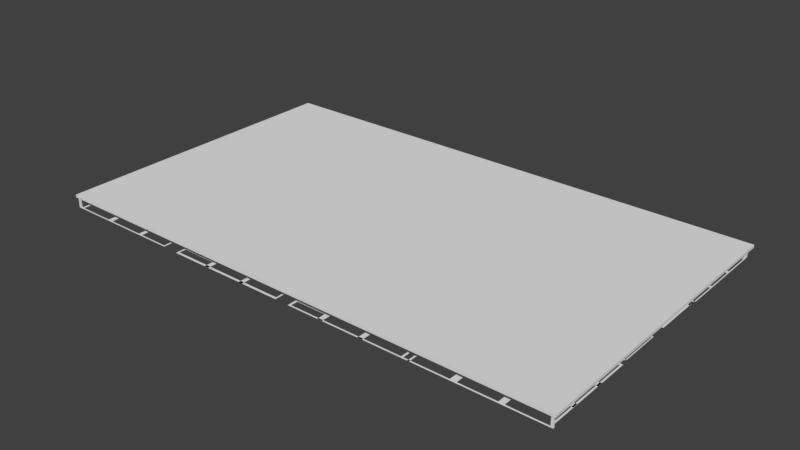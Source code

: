 # Source: StructureCeiling.blend  (saved by Blender 2.82.7; exported with 4.5.12 LTS)
import bpy
from mathutils import Matrix  # noqa: F401  (used for matrix-valued properties, if any)

bpy.ops.wm.read_factory_settings(use_empty=True)
scene = bpy.context.scene
scene.name = 'Scene'

# ---- collections
col_collection_1 = bpy.data.collections.new('Collection 1'); scene.collection.children.link(col_collection_1)

# ---- world
world_world = bpy.data.worlds.new('World'); scene.world = world_world
world_world.color = (0.05088, 0.05088, 0.05088)
world_world.use_sun_shadow = False
world_world.sun_shadow_jitter_overblur = 0.0
world_world.cycles.sampling_method = 'MANUAL'

# ---- meshes
me_plane_008 = bpy.data.meshes.new('Plane.008')
me_plane_008.from_pydata([(0.9613, 0.961, -2.159), (-0.9543, 0.961, -2.159), (0.9613, 0.9943, -2.159), (-0.9543, 0.9943, -2.159), (0.00349, 0.961, -2.159), (0.00349, 0.9943, -2.159), (0.4909, 0.9943, -2.159), (0.4909, 0.961, -2.159), (0.4995, 0.9943, -2.159), (0.4995, 0.961, -2.159), (0.8133, 0.9943, -2.159), (0.8133, 0.961, -2.159), (0.8029, 0.961, -2.159), (0.8029, 0.9943, -2.159), (0.6571, 0.961, -2.159), (0.6571, 0.9943, -2.159), (0.6423, 0.961, -2.159), (0.6423, 0.9943, -2.159), (0.4697, 0.961, -2.159), (0.4697, 0.9943, -2.159), (0.4618, 0.961, -2.159), (0.4618, 0.9943, -2.159), (0.3235, 0.961, -2.159), (0.3235, 0.9943, -2.159), (0.3087, 0.961, -2.159), (0.3087, 0.9943, -2.159), (0.1675, 0.961, -2.159), (0.1675, 0.9943, -2.159), (0.1536, 0.961, -2.159), (0.1536, 0.9943, -2.159), (0.01436, 0.961, -2.159), (0.01436, 0.9943, -2.159), (-0.01132, 0.961, -2.159), (-0.01132, 0.9943, -2.159), (-0.01823, 0.961, -2.159), (-0.01823, 0.9943, -2.159), (-0.157, 0.961, -2.159), (-0.157, 0.9943, -2.159), (-0.1728, 0.961, -2.159), (-0.1728, 0.9943, -2.159), (-0.3124, 0.961, -2.159), (-0.3124, 0.9943, -2.159), (-0.3287, 0.961, -2.159), (-0.3287, 0.9943, -2.159), (-0.4743, 0.961, -2.159), (-0.4743, 0.9943, -2.159), (-0.4678, 0.9943, -2.159), (-0.4678, 0.961, -2.159), (-0.4949, 0.961, -2.159), (-0.4949, 0.9943, -2.159), (-0.5021, 0.961, -2.159), (-0.5021, 0.9943, -2.159), (-0.6408, 0.961, -2.159), (-0.6408, 0.9943, -2.159), (-0.658, 0.961, -2.159), (-0.658, 0.9943, -2.159), (-0.7973, 0.961, -2.159), (-0.7973, 0.9943, -2.159), (-0.8135, 0.961, -2.159), (-0.8135, 0.9943, -2.159), (-0.7973, 0.961, -2.159), (-0.8135, 0.961, -2.159), (-0.7973, 0.961, -2.159), (-0.8135, 0.961, -2.159), (-0.7973, 0.7841, -2.159), (-0.8135, 0.7841, -2.159), (-0.7973, 0.7604, -2.159), (-0.8135, 0.7604, -2.159), (-0.7973, 0.5819, -2.159), (-0.8135, 0.5819, -2.159), (-0.7973, 0.5599, -2.159), (-0.8135, 0.5599, -2.159), (-0.7973, 0.3821, -2.159), (-0.8135, 0.3821, -2.159), (-0.7973, 0.3737, -2.159), (-0.8135, 0.3737, -2.159), (-0.6582, 0.7841, -2.159), (-0.6582, 0.7604, -2.159), (-0.6408, 0.7841, -2.159), (-0.658, 0.7841, -2.159), (-0.6408, 0.7604, -2.159), (-0.658, 0.7604, -2.159), (-0.7973, 0.5819, -2.159), (-0.7973, 0.5599, -2.159), (-0.6582, 0.5819, -2.159), (-0.6582, 0.5599, -2.159), (-0.6408, 0.5819, -2.159), (-0.658, 0.5819, -2.159), (-0.6408, 0.5599, -2.159), (-0.658, 0.5599, -2.159), (-0.6586, 0.3821, -2.159), (-0.6586, 0.3737, -2.159), (-0.6408, 0.3821, -2.159), (-0.658, 0.3821, -2.159), (-0.6408, 0.3737, -2.159), (-0.658, 0.3737, -2.159), (-0.9584, 0.961, -2.159), (-0.9584, 0.9943, -2.159), (-0.9543, 0.7846, -2.159), (-0.9584, 0.7846, -2.159), (-0.9541, 0.7833, -2.159), (-0.9541, 0.7596, -2.159), (-0.9543, 0.7595, -2.159), (-0.9584, 0.7595, -2.159), (-0.9543, 0.5823, -2.159), (-0.9584, 0.5823, -2.159), (-0.9541, 0.5811, -2.159), (-0.9541, 0.5591, -2.159), (-0.9543, 0.5596, -2.159), (-0.9584, 0.5596, -2.159), (-0.9579, 0.3821, -2.159), (-0.9579, 0.3737, -2.159), (-0.9538, 0.3743, -2.159), (-0.958, 0.3743, -2.159), (-0.5021, 0.7833, -2.159), (-0.5021, 0.7596, -2.159), (-0.4949, 0.783, -2.159), (-0.5021, 0.783, -2.159), (-0.4949, 0.7595, -2.159), (-0.5021, 0.7595, -2.159), (-0.5021, 0.5819, -2.159), (-0.5021, 0.5599, -2.159), (-0.4949, 0.5818, -2.159), (-0.5021, 0.5818, -2.159), (-0.4949, 0.5593, -2.159), (-0.5021, 0.5593, -2.159), (-0.5691, 0.3821, -2.159), (-0.5691, 0.3737, -2.159), (-0.5654, 0.3821, -2.159), (-0.5654, 0.3737, -2.159), (-0.5021, 0.3829, -2.159), (-0.5021, 0.3745, -2.159), (-0.4949, 0.3831, -2.159), (-0.5021, 0.3831, -2.159), (-0.4949, 0.3745, -2.159), (-0.5021, 0.3745, -2.159), (-0.5691, 0.3737, -2.159), (-0.5654, 0.3737, -2.159), (-0.4949, 0.2643, -2.159), (-0.5021, 0.2643, -2.159), (-0.4949, 0.2612, -2.159), (-0.5021, 0.2612, -2.159), (-0.5692, 0.2646, -2.159), (-0.5655, 0.2646, -2.159), (-0.5653, 0.2643, -2.159), (-0.5653, 0.2612, -2.159), (-0.5693, 0.2643, -2.159), (-0.5693, 0.2612, -2.159), (-0.4743, 0.961, -2.159), (-0.4678, 0.961, -2.159), (-0.4735, 0.2648, -2.159), (-0.467, 0.2648, -2.159), (-0.3119, 0.2654, -2.159), (-0.3282, 0.2654, -2.159), (-0.157, 0.265, -2.159), (-0.1728, 0.265, -2.159), (-0.01132, 0.4457, -2.159), (-0.01823, 0.4457, -2.159), (-0.4741, 0.7777, -2.159), (-0.4676, 0.7777, -2.159), (-0.4675, 0.7522, -2.159), (-0.474, 0.7522, -2.159), (-0.4673, 0.57, -2.159), (-0.4738, 0.57, -2.159), (-0.4673, 0.5444, -2.159), (-0.4738, 0.5444, -2.159), (-0.4671, 0.3676, -2.159), (-0.4736, 0.3676, -2.159), (-0.4671, 0.3536, -2.159), (-0.4736, 0.3536, -2.159), (-0.0119, 0.7777, -2.159), (-0.01187, 0.7522, -2.159), (-0.01165, 0.57, -2.159), (-0.01162, 0.5444, -2.159), (-0.01823, 0.4608, -2.159), (-0.01132, 0.4608, -2.159), (-0.1728, 0.4457, -2.159), (-0.1728, 0.4608, -2.159), (-0.467, 0.2737, -2.159), (-0.4735, 0.2737, -2.159), (-0.01142, 0.3664, -2.159), (-0.0114, 0.3525, -2.159), (-0.01816, 0.3525, -2.159), (-0.01818, 0.3664, -2.159), (-0.0113, 0.2659, -2.159), (-0.01131, 0.2749, -2.159), (-0.0114, 0.2656, -2.159), (-0.01816, 0.2656, -2.159), (-0.0379, 0.4608, -2.159), (-0.0379, 0.4457, -2.159), (-0.04335, 0.4457, -2.159), (-0.04335, 0.4608, -2.159), (-0.0379, 0.3519, -2.159), (-0.04335, 0.3519, -2.159), (0.00349, 0.2634, -2.159), (0.01436, 0.2634, -2.159), (0.3235, 0.221, -2.159), (0.3087, 0.221, -2.159), (0.4697, 0.4422, -2.159), (0.4618, 0.4422, -2.159), (0.4618, 0.4596, -2.159), (0.4697, 0.4596, -2.159), (0.3086, 0.4422, -2.159), (0.3086, 0.4596, -2.159), (0.4577, 0.4596, -2.159), (0.4577, 0.4422, -2.159), (0.4523, 0.4422, -2.159), (0.4523, 0.4596, -2.159), (0.4577, 0.3542, -2.159), (0.4523, 0.3542, -2.159), (0.4523, 0.3669, -2.159), (0.4577, 0.3669, -2.159), (0.1675, 0.3542, -2.159), (0.1675, 0.3669, -2.159), (0.4699, 0.3542, -2.159), (0.4699, 0.3669, -2.159), (0.4618, 0.3542, -2.159), (0.4618, 0.3669, -2.159), (0.4706, 0.2638, -2.159), (0.4625, 0.2638, -2.159), (0.4624, 0.2727, -2.159), (0.4705, 0.2727, -2.159), (0.003429, 0.2627, -2.159), (0.003363, 0.2715, -2.159), (0.00349, 0.5461, -2.159), (0.01436, 0.5461, -2.159), (0.00349, 0.5682, -2.159), (0.01436, 0.5682, -2.159), (0.00349, 0.753, -2.159), (0.01436, 0.753, -2.159), (0.00349, 0.7763, -2.159), (0.01436, 0.7763, -2.159), (0.003405, 0.3553, -2.159), (0.003405, 0.3681, -2.159), (0.4687, 0.5461, -2.159), (0.4687, 0.5682, -2.159), (0.47, 0.752, -2.159), (0.47, 0.7754, -2.159), (0.4693, 0.5461, -2.159), (0.4693, 0.5682, -2.159), (0.4909, 0.4428, -2.159), (0.4995, 0.4428, -2.159), (0.4909, 0.4611, -2.159), (0.4995, 0.4611, -2.159), (0.4909, 0.5503, -2.159), (0.4995, 0.5503, -2.159), (0.4909, 0.5687, -2.159), (0.4995, 0.5687, -2.159), (0.4909, 0.7552, -2.159), (0.4995, 0.7552, -2.159), (0.4909, 0.7765, -2.159), (0.4995, 0.7765, -2.159), (0.6563, 0.262, -2.159), (0.6415, 0.262, -2.159), (0.6415, 0.2717, -2.159), (0.6563, 0.2717, -2.159), (0.4908, 0.262, -2.159), (0.4908, 0.2717, -2.159), (0.4997, 0.2717, -2.159), (0.4997, 0.262, -2.159), (0.4908, 0.369, -2.159), (0.4997, 0.369, -2.159), (0.4997, 0.3523, -2.159), (0.4908, 0.3523, -2.159), (0.6569, 0.369, -2.159), (0.6569, 0.3523, -2.159), (0.6566, 0.4428, -2.159), (0.6566, 0.4611, -2.159), (0.8125, 0.3676, -2.159), (0.8021, 0.3676, -2.159), (0.8021, 0.3871, -2.159), (0.8125, 0.3871, -2.159), (0.6563, 0.3676, -2.159), (0.6563, 0.3871, -2.159), (0.662, 0.262, -2.159), (0.662, 0.2717, -2.159), (0.7803, 0.3579, -2.159), (0.7803, 0.3676, -2.159), (0.792, 0.3674, -2.159), (0.9631, 0.3676, -2.159), (0.9631, 0.3871, -2.159), (0.9564, 0.3676, -2.159), (0.9564, 0.3871, -2.159), (0.9631, 0.9941, -2.159), (0.9564, 0.9941, -2.159), (0.9631, 0.7552, -2.159), (0.9631, 0.7765, -2.159), (0.4995, 0.5503, -2.159), (0.4995, 0.5687, -2.159), (0.963, 0.5503, -2.159), (0.963, 0.5687, -2.159), (0.5236, 0.4428, -2.159), (0.5236, 0.4611, -2.159), (0.5281, 0.4611, -2.159), (0.5281, 0.4428, -2.159), (0.5236, 0.3521, -2.159), (0.5281, 0.3521, -2.159), (0.7014, 0.3037, -2.159), (0.7409, 0.3357, -2.159), (0.7735, 0.3617, -2.159), (0.6649, 0.274, -2.159), (0.3662, 0.2208, -2.159), (0.3661, 0.2391, -2.159), (0.7894, 0.3327, -2.159), (0.6807, 0.2458, -2.159), (0.3662, -0.2106, -2.159), (0.6718, 0.2389, -2.159), (0.806, 0.3339, -2.159), (0.8013, 0.3422, -2.159), (0.6608, 0.221, -2.159), (0.6608, 0.2299, -2.159), (0.6608, 0.221, -2.159), (0.6608, 0.2299, -2.159), (0.806, 0.3423, -2.159), (0.9626, 0.3339, -2.159), (0.9626, 0.3423, -2.159), (0.9626, 0.3339, -2.159), (0.9626, 0.3423, -2.159), (0.9588, 0.3423, -2.159), (0.9588, 0.3339, -2.159), (0.9642, -0.3137, -2.159), (0.9605, -0.3137, -2.159), (0.9642, -0.3079, -2.159), (0.9604, -0.3079, -2.159), (0.6608, 0.221, -2.159), (0.6608, 0.2299, -2.159), (0.9628, 0.239, -2.159), (0.9629, 0.2207, -2.159), (0.8341, 0.2207, -2.159), (0.8218, 0.2208, -2.159), (0.8071, -0.3143, -2.159), (0.8071, -0.3085, -2.159), (0.6698, -0.2097, -2.159), (0.6698, -0.2039, -2.159), (0.8223, -0.1933, -2.159), (0.8345, -0.1934, -2.159), (0.9642, -0.2039, -2.159), (0.9642, -0.1923, -2.159), (0.9642, -0.2039, -2.159), (0.9642, -0.1923, -2.159), (0.9634, 0.02435, -2.159), (0.9596, 0.02435, -2.159), (0.9597, 0.003705, -2.159), (0.9634, 0.003705, -2.159), (0.8223, 0.02515, -2.159), (0.8223, 0.004509, -2.159), (0.8345, 0.004437, -2.159), (0.8345, 0.02508, -2.159), (0.8223, -0.2094, -2.159), (0.8345, -0.2095, -2.159), (0.8218, 0.2391, -2.159), (0.834, 0.239, -2.159), (0.9639, -0.1934, -2.159), (0.9639, -0.2095, -2.159), (0.67, -0.1933, -2.159), (0.67, -0.2094, -2.159), (0.8218, 0.2208, -2.159), (0.8218, 0.2391, -2.159), (0.6615, 0.2208, -2.159), (0.6615, 0.2391, -2.159), (0.3662, -0.1943, -2.159), (0.3662, -0.2104, -2.159), (0.5296, 0.2391, -2.159), (0.5296, 0.2208, -2.159), (0.5177, 0.2391, -2.159), (0.5178, 0.2208, -2.159), (0.5296, -0.2097, -2.159), (0.5178, -0.2097, -2.159), (0.378, 0.2391, -2.159), (0.3781, 0.2208, -2.159), (0.3662, -0.2106, -2.159), (0.3781, -0.2106, -2.159), (0.3662, 0.001203, -2.159), (0.3781, 0.001203, -2.159), (0.3662, 0.02549, -2.159), (0.3781, 0.02549, -2.159), (0.5294, 0.001203, -2.159), (0.5294, 0.02549, -2.159), (0.3662, 0.001203, -2.159), (0.3662, -0.2104, -2.159), (0.3662, -0.1943, -2.159), (-0.5644, -0.2119, -2.159), (-0.5644, -0.1959, -2.159), (-0.5635, 0.2161, -2.159), (-0.5635, 0.2344, -2.159), (0.06171, 0.2376, -2.159), (0.06175, 0.2192, -2.159), (0.04909, 0.2192, -2.159), (0.04905, 0.2375, -2.159), (0.06265, -0.2109, -2.159), (0.05, -0.211, -2.159), (0.04955, -0.0005326, -2.159), (0.06221, -0.0004692, -2.159), (0.0495, 0.02464, -2.159), (0.06216, 0.0247, -2.159), (-0.08956, 0.2185, -2.159), (-0.0896, 0.2368, -2.159), (-0.105, 0.2184, -2.159), (-0.105, 0.2367, -2.159), (-0.4058, 0.2169, -2.159), (-0.4059, 0.2352, -2.159), (-0.4212, 0.2168, -2.159), (-0.4213, 0.2351, -2.159), (-0.5562, 0.2161, -2.159), (-0.5563, 0.2345, -2.159), (-0.08956, -0.2117, -2.159), (-0.105, -0.2118, -2.159), (-0.1052, -0.0005326, -2.159), (-0.1053, 0.02464, -2.159), (-0.4049, -0.2117, -2.159), (-0.4203, -0.2118, -2.159), (-0.4208, -0.001871, -2.159), (-0.4054, -0.001794, -2.159), (-0.4208, 0.02419, -2.159), (-0.4054, 0.02427, -2.159), (-0.5635, -0.211, -2.159), (-0.5562, -0.2109, -2.159), (-0.5638, -0.001871, -2.159), (-0.5639, 0.02419, -2.159), (-0.5635, -0.212, -2.159), (-0.5562, -0.212, -2.159), (-0.5644, -0.2119, -2.159), (-0.5644, -0.1959, -2.159), (-0.5635, -0.2119, -2.159), (-0.5635, -0.1959, -2.159), (-0.5635, -0.1256, -2.159), (-0.5635, -0.04014, -2.159), (-0.5635, 0.04528, -2.159), (-0.5635, 0.1307, -2.159), (-0.6567, -0.1256, -2.159), (-0.6567, -0.04014, -2.159), (-0.6567, 0.04528, -2.159), (-0.6567, 0.1307, -2.159), (-0.5946, -0.1256, -2.159), (0.3071, -0.901, -2.159), (-0.6567, -0.1815, -2.159), (-0.5946, -0.1815, -2.159), (-0.6567, -0.1985, -2.159), (-0.5946, -0.1985, -2.159), (-0.6257, -0.1985, -2.159), (-0.5862, -0.1815, -2.159), (-0.5862, -0.1985, -2.159), (-0.5946, -0.3163, -2.159), (-0.5862, -0.3163, -2.159), (-0.5946, -0.3163, -2.159), (-0.5862, -0.3163, -2.159), (-0.5946, -0.3081, -2.159), (-0.5862, -0.3081, -2.159), (-0.6761, -0.1815, -2.159), (-0.6761, -0.1985, -2.159), (-0.9545, -0.3163, -2.159), (-0.9545, -0.3081, -2.159), (-0.6654, -0.3081, -2.159), (-0.6654, -0.3163, -2.159), (-0.6759, -0.3163, -2.159), (-0.6759, -0.3081, -2.159), (-0.6654, -0.1985, -2.159), (-0.6759, -0.1985, -2.159), (-0.6707, -0.3081, -2.159), (-0.6707, -0.3163, -2.159), (-0.6707, -0.1985, -2.159), (-0.6754, -0.005256, -2.159), (-0.6701, -0.005256, -2.159), (-0.8194, -0.3163, -2.159), (-0.8194, -0.3081, -2.159), (-0.8067, -0.3081, -2.159), (-0.8067, -0.3163, -2.159), (-0.8199, -0.0466, -2.159), (-0.8073, -0.0466, -2.159), (-0.8073, -0.05376, -2.159), (-0.8199, -0.05376, -2.159), (-0.9546, -0.0466, -2.159), (-0.9546, -0.05376, -2.159), (-0.9509, -0.0466, -2.159), (-0.9509, -0.05376, -2.159), (-0.9546, -0.3162, -2.159), (-0.9509, -0.3162, -2.159), (-0.6702, -0.01362, -2.159), (-0.6754, -0.01362, -2.159), (-0.8195, -0.003458, -2.159), (-0.8195, -0.01182, -2.159), (-0.8199, -0.003458, -2.159), (-0.8073, -0.003458, -2.159), (0.3071, -0.8921, -2.159), (-0.5946, 0.1307, -2.159), (-0.6567, 0.2071, -2.159), (0.6972, -0.2306, -2.159), (-0.5946, 0.2071, -2.159), (-0.6567, 0.2226, -2.159), (-0.6257, 0.2226, -2.159), (-0.5946, 0.2226, -2.159), (-0.6756, 0.2071, -2.159), (-0.6756, 0.2226, -2.159), (-0.5848, 0.2071, -2.159), (-0.5848, 0.2226, -2.159), (-0.5946, 0.3429, -2.159), (-0.5848, 0.3429, -2.159), (-0.5848, 0.3301, -2.159), (-0.5946, 0.3301, -2.159), (-0.9544, 0.3442, -2.159), (-0.9544, 0.3314, -2.159), (-0.6642, 0.3432, -2.159), (-0.6642, 0.3304, -2.159), (-0.6755, 0.3304, -2.159), (-0.6755, 0.3432, -2.159), (-0.6642, 0.2074, -2.159), (-0.6755, 0.2075, -2.159), (-0.6693, 0.3432, -2.159), (-0.6693, 0.3304, -2.159), (-0.6693, 0.2075, -2.159), (-0.6763, 0.03535, -2.159), (-0.6701, 0.03533, -2.159), (-0.6762, 0.04709, -2.159), (-0.67, 0.04707, -2.159), (-0.8044, 0.3309, -2.159), (-0.8044, 0.3437, -2.159), (-0.8203, 0.3309, -2.159), (-0.8203, 0.3438, -2.159), (-0.8044, 0.03582, -2.159), (-0.8203, 0.03587, -2.159), (-0.8204, 0.03665, -2.159), (-0.8203, 0.04838, -2.159), (-0.8203, 0.05546, -2.159), (-0.8044, 0.0554, -2.159), (-0.8203, 0.06715, -2.159), (-0.8044, 0.0671, -2.159), (-0.9538, 0.05416, -2.159), (-0.9538, 0.06586, -2.159), (-0.947, 0.06593, -2.159), (-0.947, 0.05423, -2.159), (-0.9538, 0.3441, -2.159), (-0.947, 0.3442, -2.159), (0.7797, -0.2934, -2.159), (0.3071, -0.901, -2.159), (0.3071, -0.9109, -2.159), (0.6884, -0.2576, -2.159), (0.7709, -0.3203, -2.159), (0.6569, -0.2466, -2.159), (0.6602, -0.236, -2.159), (0.7849, -0.3441, -2.159), (0.7677, -0.3311, -2.159), (0.6614, -0.236, -2.159), (0.7882, -0.3335, -2.159), (0.6581, -0.236, -2.159), (0.6581, -0.2466, -2.159), (0.7709, -0.3203, -2.159), (0.7677, -0.3311, -2.159), (0.7885, -0.3333, -2.159), (0.7853, -0.3441, -2.159), (0.7885, -0.3441, -2.159), (0.9638, -0.3451, -2.159), (0.7853, -0.3584, -2.159), (0.9638, -0.3595, -2.159), (0.493, -0.3441, -2.159), (0.4981, -0.2365, -2.159), (0.6581, -0.236, -2.159), (0.6581, -0.2468, -2.159), (0.493, -0.3333, -2.159), (0.4929, -0.2365, -2.159), (0.493, -0.2468, -2.159), (0.493, -0.236, -2.159), (0.7978, -0.3438, -2.159), (0.8013, 0.3423, -2.159), (0.8013, 0.3339, -2.159), (0.7892, 0.3329, -2.159), (0.7733, 0.3619, -2.159), (0.4929, -0.8898, -2.159), (0.4981, -0.8898, -2.159), (0.6415, -0.3341, -2.159), (0.6578, -0.3341, -2.159), (0.9562, -0.3451, -2.159), (0.9562, -0.3595, -2.159), (0.8182, -0.3438, -2.159), (0.8182, -0.3582, -2.159), (0.7978, -0.3438, -2.159), (0.7978, -0.3582, -2.159), (0.8193, -0.9639, -2.159), (0.7989, -0.9639, -2.159), (0.7986, -0.7748, -2.159), (0.8189, -0.7748, -2.159), (0.7985, -0.7442, -2.159), (0.8189, -0.7442, -2.159), (0.7982, -0.5679, -2.159), (0.8186, -0.5679, -2.159), (0.7981, -0.539, -2.159), (0.8185, -0.539, -2.159), (0.4923, -0.7748, -2.159), (0.4922, -0.7442, -2.159), (0.4919, -0.5718, -2.159), (0.4919, -0.5429, -2.159), (0.8193, -0.9542, -2.159), (0.7989, -0.9542, -2.159), (0.7989, -0.9639, -2.159), (0.7989, -0.9542, -2.159), (0.5217, -0.9639, -2.159), (0.5217, -0.9542, -2.159), (0.5286, -0.9542, -2.159), (0.5286, -0.9639, -2.159), (0.5217, -0.8798, -2.159), (0.5286, -0.8798, -2.159), (0.5286, -0.899, -2.159), (0.5217, -0.899, -2.159), (0.4927, -0.8798, -2.159), (0.4927, -0.899, -2.159), (0.4929, -0.8985, -2.159), (0.4981, -0.8985, -2.159), (0.6575, -0.8809, -2.159), (0.6575, -0.9, -2.159), (0.9653, -0.9639, -2.159), (0.9653, -0.9542, -2.159), (0.9562, -0.9639, -2.159), (0.9562, -0.9542, -2.159), (0.9653, -0.3447, -2.159), (0.9562, -0.3447, -2.159), (0.9653, -0.7748, -2.159), (0.9652, -0.7442, -2.159), (0.9657, -0.5679, -2.159), (0.9656, -0.539, -2.159), (0.3235, 0.2387, -2.159), (0.3087, 0.2387, -2.159), (0.1536, 0.22, -2.159), (0.1675, 0.22, -2.159), (0.5181, -0.2099, -2.159), (0.5181, -0.1938, -2.159), (0.4421, -0.2101, -2.159), (0.4421, -0.1941, -2.159), (-0.4869, -0.2118, -2.159), (-0.4093, -0.2117, -2.159), (-0.3318, -0.2115, -2.159), (-0.2542, -0.2114, -2.159), (-0.1767, -0.2113, -2.159), (-0.09911, -0.2112, -2.159), (-0.02156, -0.211, -2.159), (0.05599, -0.2109, -2.159), (0.1335, -0.2108, -2.159), (0.2111, -0.2106, -2.159), (0.2886, -0.2105, -2.159), (0.2111, -0.2387, -2.159), (0.2886, -0.2386, -2.159), (0.2111, -0.2505, -2.159), (0.2886, -0.2504, -2.159), (0.4684, -0.2386, -2.159), (0.4684, -0.2504, -2.159), (0.4628, -0.2386, -2.159), (0.4628, -0.2504, -2.159), (0.3074, -0.2386, -2.159), (0.3074, -0.2504, -2.159), (0.3243, -0.2504, -2.159), (0.3243, -0.2386, -2.159), (0.008664, -0.2398, -2.159), (0.008664, -0.2516, -2.159), (0.1683, -0.2508, -2.159), (0.1683, -0.2389, -2.159), (0.1526, -0.239, -2.159), (0.1526, -0.2509, -2.159), (0.01498, -0.2397, -2.159), (0.01498, -0.2516, -2.159), (0.008664, -0.9673, -2.159), (0.01498, -0.9672, -2.159), (0.01498, -0.9517, -2.159), (0.008664, -0.9517, -2.159), (0.4601, -0.9685, -2.159), (0.4601, -0.953, -2.159), (0.4533, -0.9529, -2.159), (0.4533, -0.9685, -2.159), (0.4601, -0.8921, -2.159), (0.4533, -0.8921, -2.159), (0.4533, -0.901, -2.159), (0.4601, -0.901, -2.159), (0.4533, -0.9109, -2.159), (0.4601, -0.9109, -2.159), (0.4684, -0.8921, -2.159), (0.4684, -0.901, -2.159), (0.4601, -0.2386, -2.159), (0.4684, -0.2386, -2.159), (0.4533, -0.8921, -2.159), (0.4533, -0.901, -2.159), (0.4533, -0.9109, -2.159), (0.4601, -0.7772, -2.159), (0.4684, -0.7772, -2.159), (0.4684, -0.7514, -2.159), (0.4601, -0.7514, -2.159), (0.4684, -0.5672, -2.159), (0.4601, -0.5672, -2.159), (0.4684, -0.5387, -2.159), (0.4601, -0.5387, -2.159), (0.4684, -0.3563, -2.159), (0.4601, -0.3563, -2.159), (0.4684, -0.3307, -2.159), (0.4601, -0.3307, -2.159), (0.008188, -0.7785, -2.159), (0.008188, -0.7527, -2.159), (0.008943, -0.5723, -2.159), (0.008943, -0.5439, -2.159), (0.008943, -0.355, -2.159), (0.008943, -0.3294, -2.159), (0.3067, -0.9687, -2.159), (0.3236, -0.9687, -2.159), (0.1683, -0.9678, -2.159), (0.1526, -0.9678, -2.159), (-0.2542, -0.249, -2.159), (-0.1767, -0.2488, -2.159), (-0.2542, -0.2671, -2.159), (-0.1767, -0.2669, -2.159), (-0.1805, -0.2669, -2.159), (-0.1805, -0.2113, -2.159), (-0.1805, -0.2488, -2.159), (-0.4783, -0.249, -2.159), (-0.4783, -0.2671, -2.159), (-0.4707, -0.2671, -2.159), (-0.4707, -0.249, -2.159), (-0.3352, -0.2671, -2.159), (-0.3352, -0.249, -2.159), (-0.3176, -0.2671, -2.159), (-0.3176, -0.249, -2.159), (-0.01824, -0.2488, -2.159), (-0.01824, -0.2669, -2.159), (-0.1623, -0.2488, -2.159), (-0.1623, -0.2669, -2.159), (-0.0265, -0.2669, -2.159), (-0.0265, -0.2488, -2.159), (-0.4783, -0.2671, -2.159), (-0.4707, -0.2671, -2.159), (-0.4798, -0.9659, -2.159), (-0.4722, -0.9659, -2.159), (-0.4797, -0.9557, -2.159), (-0.4722, -0.9557, -2.159), (-0.4797, -0.9557, -2.159), (-0.4722, -0.9557, -2.159), (-0.04296, -0.9685, -2.159), (-0.04294, -0.9582, -2.159), (-0.05204, -0.9685, -2.159), (-0.05202, -0.9582, -2.159), (-0.04218, -0.8948, -2.159), (-0.05126, -0.8948, -2.159), (-0.04239, -0.9127, -2.159), (-0.05148, -0.9126, -2.159), (-0.0514, -0.9058, -2.159), (-0.04231, -0.9059, -2.159), (-0.0188, -0.8948, -2.159), (-0.01893, -0.9059, -2.159), (-0.02697, -0.9059, -2.159), (-0.02684, -0.8948, -2.159), (-0.0188, -0.249, -2.159), (-0.02684, -0.249, -2.159), (-0.0188, -0.7838, -2.159), (-0.02684, -0.7838, -2.159), (-0.02684, -0.7553, -2.159), (-0.0188, -0.7553, -2.159), (-0.02684, -0.5771, -2.159), (-0.0188, -0.5771, -2.159), (-0.02684, -0.5461, -2.159), (-0.0188, -0.5461, -2.159), (-0.02684, -0.3691, -2.159), (-0.0188, -0.3691, -2.159), (-0.02684, -0.341, -2.159), (-0.0188, -0.341, -2.159), (-0.1767, -0.2669, -2.159), (-0.1623, -0.2669, -2.159), (-0.1767, -0.9671, -2.159), (-0.1805, -0.9671, -2.159), (-0.1767, -0.9671, -2.159), (-0.1623, -0.9671, -2.159), (-0.3352, -0.9672, -2.159), (-0.3176, -0.9672, -2.159), (-0.4779, -0.3679, -2.159), (-0.4779, -0.3397, -2.159), (-0.4787, -0.5771, -2.159), (-0.4787, -0.5461, -2.159), (-0.4802, -0.785, -2.159), (-0.4802, -0.7566, -2.159), (-0.1803, -0.8948, -2.159), (-0.1805, -0.9126, -2.159), (-0.1804, -0.9058, -2.159), (-0.4798, -0.9659, -2.159), (-0.4797, -0.9557, -2.159), (-0.9577, -0.9644, -2.159), (-0.9577, -0.9541, -2.159), (-0.9514, -0.9541, -2.159), (-0.9514, -0.9644, -2.159), (-0.9586, -0.35, -2.159), (-0.9523, -0.35, -2.159), (-0.9523, -0.3651, -2.159), (-0.9586, -0.3651, -2.159), (-0.5619, -0.3489, -2.159), (-0.5619, -0.364, -2.159), (-0.5714, -0.364, -2.159), (-0.5714, -0.3489, -2.159), (-0.5619, -0.2357, -2.159), (-0.5714, -0.2357, -2.159), (-0.5619, -0.2485, -2.159), (-0.5714, -0.2485, -2.159), (-0.4978, -0.2346, -2.159), (-0.4978, -0.2474, -2.159), (-0.5046, -0.2475, -2.159), (-0.5046, -0.2347, -2.159), (-0.4978, -0.9657, -2.159), (-0.5046, -0.9658, -2.159), (-0.4972, -0.3478, -2.159), (-0.4972, -0.3629, -2.159), (-0.5046, -0.5414, -2.159), (-0.4978, -0.5413, -2.159), (-0.5046, -0.3945, -2.159), (-0.4978, -0.3943, -2.159), (-0.4978, -0.5756, -2.159), (-0.5046, -0.5757, -2.159), (-0.4978, -0.7488, -2.159), (-0.5046, -0.7489, -2.159), (-0.4978, -0.7818, -2.159), (-0.5046, -0.7819, -2.159), (-0.9581, -0.5414, -2.159), (-0.9581, -0.5757, -2.159), (-0.9572, -0.7474, -2.159), (-0.9572, -0.7804, -2.159), (-0.6394, -0.9551, -2.159), (-0.6394, -0.9654, -2.159), (-0.6621, -0.9653, -2.159), (-0.6621, -0.9551, -2.159), (-0.7959, -0.9649, -2.159), (-0.7959, -0.9546, -2.159), (-0.8162, -0.9648, -2.159), (-0.8162, -0.9546, -2.159), (-0.6376, -0.3479, -2.159), (-0.6603, -0.3478, -2.159), (-0.7959, -0.3505, -2.159), (-0.8162, -0.3504, -2.159), (0.2499, -0.2505, -2.159), (0.2111, -0.2505, -2.159), (0.2499, -0.2505, -2.159), (0.4684, -0.2386, -2.159), (0.4684, -0.2504, -2.159), (0.1683, -0.2508, -2.159), (0.1683, -0.2389, -2.159), (0.3073, -0.2508, -2.159), (0.3073, -0.2389, -2.159), (0.4597, -0.2504, -2.159), (0.4597, -0.2386, -2.159), (0.06252, -0.2104, -2.159), (0.06252, -0.1943, -2.159), (0.3662, -0.2104, -2.159), (0.06252, -0.2104, -2.159), (0.3662, -0.2104, -2.159), (0.06252, -0.2104, -2.159), (0.3662, -0.2104, -2.159), (0.06252, -0.2104, -2.159), (0.3073, -0.2389, -2.159), (0.06252, -0.2104, -2.159), (0.1683, -0.2389, -2.159), (-0.08965, -0.211, -2.159), (0.2886, -0.2105, -2.159), (0.2886, -0.2386, -2.159), (0.2113, -0.2105, -2.159), (0.2113, -0.2386, -2.159), (-0.08965, -0.195, -2.159), (-0.3175, -0.2488, -2.159), (-0.3175, -0.2669, -2.159), (-0.08965, -0.211, -2.159), (-0.08965, -0.195, -2.159), (-0.4048, -0.2118, -2.159), (-0.4048, -0.1958, -2.159), (-0.2541, -0.2113, -2.159), (-0.2541, -0.2488, -2.159), (-0.5636, -0.2118, -2.159), (-0.5636, -0.1958, -2.159), (-0.5635, 0.2161, -2.159), (-0.5562, 0.2161, -2.159), (-0.5635, -0.1958, -2.159), (-0.5562, -0.1957, -2.159), (-0.6569, -0.1256, -2.159), (-0.6569, -0.04014, -2.159), (-0.6569, 0.04528, -2.159), (-0.6569, 0.1307, -2.159), (-0.5635, -0.1256, -2.159), (-0.6569, -0.1256, -2.159), (-0.5946, 0.2077, -2.159), (-0.5848, 0.2077, -2.159), (-0.656, 0.2226, -2.159), (-0.656, 0.2077, -2.159), (-0.664, 0.2226, -2.159), (-0.664, 0.2077, -2.159), (-0.5953, 0.1321, -2.159), (-0.6567, 0.1321, -2.159), (-0.5946, -0.1819, -2.159), (-0.5862, -0.1819, -2.159), (-0.6567, -0.1985, -2.159), (-0.6567, -0.1819, -2.159), (-0.6567, -0.1985, -2.159), (-0.6567, -0.1819, -2.159), (-0.6654, -0.1985, -2.159), (-0.6654, -0.1819, -2.159), (-0.6702, -0.1985, -2.159), (-0.6702, -0.1819, -2.159), (-0.6654, -0.3081, -2.159), (-0.6707, -0.3081, -2.159), (-0.6758, -0.3081, -2.159), (-0.6758, -0.3163, -2.159), (-0.5946, -0.1259, -2.159), (-0.6567, -0.1259, -2.159), (-0.6751, 0.3432, -2.159), (-0.6751, 0.3304, -2.159), (-0.5046, -0.5414, -2.159), (-0.4978, -0.5413, -2.159), (-0.5046, -0.2482, -2.159), (-0.4978, -0.2481, -2.159), (-0.1767, -0.9671, -2.159), (-0.1805, -0.9671, -2.159), (-0.1767, -0.9671, -2.159), (-0.1623, -0.9671, -2.159), (-0.1767, -0.2675, -2.159), (-0.1805, -0.2675, -2.159), (-0.1767, -0.2675, -2.159), (-0.1623, -0.2675, -2.159), (-0.1624, -0.9059, -2.159), (-0.1623, -0.8948, -2.159), (-0.04239, -0.906, -2.159), (-0.05148, -0.9059, -2.159), (-0.1623, -0.9126, -2.159), (-0.1622, -0.9058, -2.159), (0.3238, -0.8921, -2.159), (0.3238, -0.901, -2.159), (0.3238, -0.901, -2.159), (0.3238, -0.9109, -2.159), (0.4929, -0.8985, -2.159), (0.4981, -0.8985, -2.159), (0.4929, -0.3431, -2.159), (0.4981, -0.3432, -2.159), (0.7978, -0.3582, -2.159), (0.4931, -0.3438, -2.159), (0.4931, -0.3582, -2.159), (0.8071, -0.3143, -2.159), (0.8071, -0.3085, -2.159), (0.67, -0.2101, -2.159), (0.67, -0.2043, -2.159), (0.6973, -0.2308, -2.159), (0.6885, -0.2578, -2.159), (0.6614, -0.236, -2.159), (0.6581, -0.2466, -2.159), (0.6601, -0.236, -2.159), (0.6601, -0.2468, -2.159), (0.6578, -0.9542, -2.159), (0.6578, -0.9639, -2.159), (0.6415, -0.9639, -2.159), (0.6415, -0.9542, -2.159), (0.6831, 0.2392, -2.159), (0.672, 0.2391, -2.159), (0.672, 0.2308, -2.159), (0.7769, 0.355, -2.159), (0.7884, 0.3741, -2.159), (0.7918, 0.3673, -2.159), (0.6687, 0.2673, -2.159), (0.6582, 0.2688, -2.159), (0.6621, 0.2622, -2.159), (0.3235, 0.961, -2.159), (0.3087, 0.961, -2.159), (-0.9543, 0.961, 0.00325), (-0.9543, 0.9943, 0.00325), (-0.9584, 0.961, 0.00325), (-0.9584, 0.9943, 0.00325), (-0.9658, -0.9644, -2.159), (-0.9658, -0.9541, -2.159), (-0.9577, -0.9644, 0.001785), (-0.9577, -0.9541, 0.001785), (-0.9658, -0.9644, 0.001785), (-0.9658, -0.9541, 0.001785), (0.974, -0.9639, -2.159), (0.974, -0.9542, -2.159), (0.9653, -0.9542, -0.01742), (0.9653, -0.9639, -0.01742), (0.974, -0.9542, -0.01742), (0.974, -0.9639, -0.01742), (0.9632, 0.961, -2.159), (0.9632, 0.9943, -2.159), (0.9613, 0.9943, -2.159), (0.9613, 0.961, -2.159), (0.9632, 0.9943, -2.159), (0.9632, 0.961, -2.159), (0.9613, 0.9943, -2.159), (0.9613, 0.961, -2.159), (0.9632, 0.9943, -2.159), (0.9632, 0.961, -2.159), (0.9613, 0.9943, 0.08001), (0.9613, 0.961, 0.08001), (0.9632, 0.9943, 0.08001), (0.9632, 0.961, 0.08001), (0.1675, 0.22, -2.159), (0.1675, 0.22, -2.159), (0.1675, 0.2381, -2.159)], [(276, 274), (298, 277), (276, 278), (275, 297), (297, 298), (303, 299), (299, 298), (297, 300), (304, 306), (308, 303), (312, 310), (309, 311), (325, 312), (311, 324), (532, 330), (331, 333), (339, 337), (336, 338), (636, 379), (380, 382), (428, 383), (403, 416), (420, 419), (419, 415), (416, 420), (421, 381), (382, 422), (424, 423), (415, 425), (429, 430), (430, 431), (431, 432), (484, 428), (425, 433), (486, 535), (435, 429), (440, 441), (433, 436), (438, 439), (439, 437), (436, 440), (448, 435), (437, 449), (458, 452), (459, 454), (456, 452), (455, 457), (453, 459), (457, 460), (483, 434), (629, 700), (666, 483), (487, 484), (432, 485), (488, 489), (489, 490), (534, 677), (704, 703), (533, 534), (491, 492), (492, 488), (485, 491), (494, 493), (493, 487), (507, 501), (504, 507), (332, 486), (541, 543), (545, 536), (540, 546), (551, 552), (548, 550), (605, 567), (566, 604), (618, 619), (381, 626), (626, 627), (627, 628), (628, 629), (705, 630), (630, 631), (631, 632), (632, 633), (633, 634), (634, 635), (702, 704), (635, 637), (826, 640), (645, 638), (644, 642), (641, 643), (647, 644), (640, 646), (643, 648), (651, 639), (637, 652), (665, 666), (706, 701), (668, 672), (706, 704), (713, 702), (700, 714), (717, 701), (703, 718), (734, 733), (737, 734), (738, 735), (741, 738), (733, 742), (758, 718), (703, 757), (762, 758), (704, 760), (773, 771), (772, 773), (736, 772), (771, 734), (802, 794), (803, 801), (800, 802), (793, 803), (844, 846), (563, 943), (621, 984), (984, 985), (985, 986)], [(58, 1, 3, 59), (30, 4, 5, 31), (9, 7, 6, 8), (16, 9, 8, 17), (0, 11, 10, 2), (11, 12, 13, 10), (12, 14, 15, 13), (14, 16, 17, 15), (7, 18, 19, 6), (18, 20, 21, 19), (20, 22, 23, 21), (22, 24, 25, 23), (24, 26, 27, 25), (26, 28, 29, 27), (28, 30, 31, 29), (4, 32, 33, 5), (32, 34, 35, 33), (34, 36, 37, 35), (36, 38, 39, 37), (38, 40, 41, 39), (40, 42, 43, 41), (47, 44, 45, 46), (42, 47, 46, 43), (44, 48, 49, 45), (48, 50, 51, 49), (50, 52, 53, 51), (52, 54, 55, 53), (54, 56, 57, 55), (56, 58, 59, 57), (58, 56, 60, 61), (61, 60, 62, 63), (63, 62, 64, 65), (65, 64, 66, 67), (67, 66, 68, 69), (69, 68, 70, 71), (71, 70, 72, 73), (73, 72, 74, 75), (66, 64, 76, 77), (54, 52, 78, 79), (79, 78, 80, 81), (70, 68, 82, 83), (83, 82, 84, 85), (81, 80, 86, 87), (87, 86, 88, 89), (74, 72, 90, 91), (89, 88, 92, 93), (93, 92, 94, 95), (96, 956, 954, 1), (96, 1, 98, 99), (65, 67, 101, 100), (99, 98, 102, 103), (103, 102, 104, 105), (69, 71, 107, 106), (105, 104, 108, 109), (73, 75, 111, 110), (109, 108, 112, 113), (80, 78, 114, 115), (50, 48, 116, 117), (117, 116, 118, 119), (88, 86, 120, 121), (119, 118, 122, 123), (123, 122, 124, 125), (94, 92, 126, 127), (127, 126, 128, 129), (129, 128, 130, 131), (125, 124, 132, 133), (133, 132, 134, 135), (127, 129, 137, 136), (135, 134, 138, 139), (139, 138, 140, 141), (136, 137, 143, 142), (139, 141, 145, 144), (144, 145, 147, 146), (44, 47, 149, 148), (179, 178, 151, 150), (42, 40, 152, 153), (38, 36, 154, 155), (174, 175, 156, 157), (148, 149, 159, 158), (158, 159, 160, 161), (161, 160, 162, 163), (163, 162, 164, 165), (165, 164, 166, 167), (167, 166, 168, 169), (160, 159, 170, 171), (164, 162, 172, 173), (34, 32, 175, 174), (191, 190, 176, 177), (169, 168, 178, 179), (182, 183, 180, 181), (168, 166, 183, 182), (151, 178, 185, 184), (182, 181, 186, 187), (174, 157, 189, 188), (188, 189, 190, 191), (190, 189, 192, 193), (224, 225, 195, 194), (355, 622, 623, 354), (200, 201, 198, 199), (20, 18, 201, 200), (207, 206, 202, 203), (200, 199, 205, 204), (204, 205, 206, 207), (210, 211, 208, 209), (206, 205, 211, 210), (210, 209, 212, 213), (216, 217, 215, 214), (208, 211, 217, 216), (220, 221, 218, 219), (216, 214, 221, 220), (220, 219, 222, 223), (226, 227, 225, 224), (228, 229, 227, 226), (230, 231, 229, 228), (4, 30, 231, 230), (213, 212, 232, 233), (225, 227, 235, 234), (229, 231, 237, 236), (234, 235, 239, 238), (242, 243, 241, 240), (244, 245, 243, 242), (246, 247, 245, 244), (248, 249, 247, 246), (250, 251, 249, 248), (7, 9, 251, 250), (254, 255, 252, 253), (16, 14, 255, 254), (258, 259, 256, 257), (254, 253, 259, 258), (262, 263, 260, 261), (258, 257, 263, 262), (262, 261, 264, 265), (294, 293, 267, 266), (270, 271, 268, 269), (12, 11, 271, 270), (270, 269, 272, 273), (252, 255, 275, 274), (281, 282, 280, 279), (268, 271, 282, 281), (280, 282, 284, 283), (249, 251, 286, 285), (245, 247, 288, 287), (287, 288, 290, 289), (241, 243, 292, 291), (291, 292, 293, 294), (291, 294, 296, 295), (365, 363, 366, 367), (359, 358, 363, 362), (372, 373, 371, 370), (374, 375, 373, 372), (379, 380, 360, 361), (362, 363, 365, 364), (364, 365, 369, 368), (368, 369, 301, 302), (344, 329, 328, 347), (318, 315, 314, 319), (315, 314, 316, 317), (313, 318, 319, 307), (322, 320, 321, 323), (343, 322, 323, 342), (351, 326, 327, 328), (321, 330, 331, 323), (335, 352, 353, 349), (346, 335, 334, 345), (314, 340, 341, 319), (340, 343, 342, 341), (346, 345, 344, 347), (342, 346, 347, 341), (335, 349, 348, 334), (329, 350, 351, 328), (348, 355, 354, 334), (329, 350, 357, 356), (350, 329, 358, 359), (301, 369, 375, 374), (373, 375, 377, 376), (372, 370, 305, 378), (624, 379, 380, 625), (404, 403, 383, 384), (302, 301, 386, 385), (385, 386, 387, 388), (391, 392, 389, 390), (393, 394, 392, 391), (387, 386, 394, 393), (388, 387, 395, 396), (396, 395, 397, 398), (398, 397, 399, 400), (400, 399, 401, 402), (402, 401, 403, 404), (397, 395, 405, 406), (393, 391, 407, 408), (411, 412, 409, 410), (413, 414, 412, 411), (401, 399, 414, 413), (413, 411, 417, 418), (446, 447, 443, 442), (442, 443, 445, 444), (438, 441, 447, 446), (464, 463, 450, 451), (446, 442, 453, 452), (465, 466, 463, 464), (469, 470, 467, 468), (465, 464, 470, 469), (455, 454, 466, 465), (477, 478, 461, 462), (473, 474, 472, 471), (467, 470, 474, 473), (472, 474, 476, 475), (458, 455, 478, 477), (461, 478, 480, 479), (468, 467, 481, 482), (580, 581, 579, 578), (572, 573, 575, 574), (591, 590, 576, 577), (570, 571, 573, 572), (497, 498, 495, 496), (494, 490, 498, 497), (517, 516, 500, 499), (495, 498, 502, 501), (925, 924, 558, 554), (508, 502, 505, 509), (503, 508, 509, 506), (600, 599, 606, 607), (512, 513, 511, 510), (506, 509, 513, 512), (504, 503, 514, 515), (515, 514, 516, 517), (522, 523, 518, 519), (512, 510, 520, 521), (524, 525, 523, 522), (516, 514, 525, 524), (528, 529, 526, 527), (524, 522, 529, 528), (528, 527, 530, 531), (550, 552, 571, 570), (582, 583, 581, 580), (584, 585, 583, 582), (575, 573, 585, 584), (580, 578, 586, 587), (584, 582, 588, 589), (578, 579, 590, 591), (591, 577, 592, 593), (596, 597, 594, 595), (942, 941, 597, 596), (600, 601, 598, 599), (596, 595, 601, 600), (598, 601, 603, 602), (610, 611, 609, 608), (576, 590, 611, 610), (609, 611, 613, 612), (579, 581, 615, 614), (583, 585, 617, 616), (622, 624, 625, 623), (713, 711, 712, 714), (725, 726, 724, 723), (669, 667, 676, 677), (667, 666, 675, 676), (708, 709, 726, 725), (645, 648, 647, 646), (656, 650, 649, 655), (720, 715, 716, 719), (651, 654, 653, 652), (654, 656, 655, 653), (659, 658, 657, 660), (656, 659, 660, 650), (663, 662, 661, 664), (659, 663, 664, 658), (709, 708, 721, 722), (711, 709, 710, 712), (663, 669, 670, 662), (709, 708, 707, 710), (689, 673, 674, 688), (665, 678, 679, 671), (678, 681, 680, 679), (681, 683, 682, 680), (683, 685, 684, 682), (685, 687, 686, 684), (687, 689, 688, 686), (678, 690, 691, 681), (683, 692, 693, 685), (687, 694, 695, 689), (647, 697, 696, 646), (651, 698, 699, 654), (725, 726, 728, 727), (717, 720, 719, 718), (731, 732, 730, 729), (724, 726, 732, 731), (778, 779, 776, 777), (730, 732, 736, 735), (821, 820, 779, 778), (741, 742, 739, 740), (725, 723, 774, 775), (756, 755, 744, 743), (739, 742, 746, 745), (745, 746, 747, 748), (748, 747, 749, 750), (750, 749, 751, 752), (752, 751, 753, 754), (754, 753, 755, 756), (713, 764, 763, 711), (755, 753, 765, 766), (751, 749, 767, 768), (747, 746, 769, 770), (782, 783, 780, 781), (778, 777, 783, 782), (786, 787, 784, 785), (782, 781, 787, 786), (790, 791, 789, 788), (784, 787, 791, 790), (794, 795, 792, 793), (790, 788, 795, 794), (809, 808, 796, 797), (785, 784, 798, 799), (800, 805, 811, 810), (807, 809, 813, 812), (800, 801, 804, 805), (805, 804, 806, 807), (807, 806, 808, 809), (775, 774, 815, 814), (814, 815, 816, 817), (817, 816, 818, 819), (819, 818, 820, 821), (814, 817, 823, 822), (819, 821, 825, 824), (826, 828, 827, 639), (641, 829, 830, 642), (652, 832, 831, 651), (832, 834, 833, 831), (648, 836, 835, 647), (379, 837, 838, 380), (379, 839, 840, 837), (839, 841, 842, 840), (841, 843, 844, 842), (832, 847, 845, 834), (636, 849, 850, 638), (849, 850, 852, 851), (837, 848, 853, 838), (718, 855, 854, 717), (848, 856, 857, 853), (856, 858, 859, 857), (630, 701, 861, 860), (858, 862, 863, 859), (403, 865, 864, 383), (865, 867, 866, 864), (428, 427, 870, 871), (427, 426, 869, 870), (426, 425, 868, 869), (868, 873, 872, 425), (494, 875, 874, 490), (874, 877, 876, 490), (877, 879, 878, 876), (874, 880, 881, 877), (438, 882, 883, 441), (438, 884, 885, 882), (884, 886, 887, 885), (886, 888, 889, 887), (888, 890, 891, 889), (456, 892, 893, 460), (453, 895, 894, 452), (885, 897, 896, 882), (502, 899, 898, 501), (800, 900, 901, 801), (900, 902, 903, 901), (762, 907, 906, 761), (759, 904, 905, 760), (907, 906, 910, 911), (904, 905, 909, 908), (741, 912, 913, 742), (736, 915, 914, 735), (737, 736, 916, 917), (671, 672, 919, 918), (668, 670, 921, 920), (605, 923, 922, 604), (923, 922, 924, 925), (575, 926, 561, 574), (926, 928, 927, 561), (549, 553, 557, 547), (330, 929, 930, 331), (929, 931, 932, 930), (532, 536, 934, 933), (556, 559, 560, 555), (544, 936, 935, 541), (936, 935, 542, 539), (935, 936, 537, 538), (555, 937, 938, 556), (593, 592, 940, 939), (939, 940, 941, 942), (942, 568, 569, 939), (307, 563, 562, 313), (304, 300, 565, 564), (563, 945, 944, 562), (946, 299, 947, 948), (949, 951, 950, 300), (22, 952, 953, 24), (952, 196, 197, 953), (26, 621, 620, 28), (955, 954, 956, 957), (97, 957, 956, 96), (1, 954, 955, 3), (3, 955, 957, 97), (777, 961, 963, 959), (960, 962, 963, 961), (959, 963, 962, 958), (776, 960, 961, 777), (958, 962, 960, 776), (608, 967, 969, 964), (966, 968, 969, 967), (964, 969, 968, 965), (609, 966, 967, 608), (965, 968, 966, 609), (0, 973, 975, 970), (973, 977, 979, 975), (970, 975, 974, 971), (2, 972, 973, 0), (971, 974, 972, 2), (978, 982, 980, 976), (975, 979, 978, 974), (974, 978, 976, 972), (972, 976, 977, 973), (980, 982, 983, 981), (976, 980, 981, 977), (977, 981, 983, 979), (979, 983, 982, 978)])
_uv = me_plane_008.uv_layers.new(name='UVMap')
_uv.uv.foreach_set('vector', [0.574, 0.02971, 0.574, 0.0, 0.5809, 0.0, 0.5809, 0.02971, 0.574, 0.2045, 0.574, 0.2022, 0.5809, 0.2022, 0.5809, 0.2045, 0.574, 0.3069, 0.574, 0.305, 0.5809, 0.305, 0.5809, 0.3069, 0.574, 0.337, 0.574, 0.3069, 0.5809, 0.3069, 0.5809, 0.337, 0.574, 0.4043, 0.574, 0.3731, 0.5809, 0.3731, 0.5809, 0.4043, 0.574, 0.3731, 0.574, 0.3709, 0.5809, 0.3709, 0.5809, 0.3731, 0.574, 0.3709, 0.574, 0.3401, 0.5809, 0.3401, 0.5809, 0.3709, 0.574, 0.3401, 0.574, 0.337, 0.5809, 0.337, 0.5809, 0.3401, 0.574, 0.305, 0.574, 0.3006, 0.5809, 0.3006, 0.5809, 0.305, 0.574, 0.3006, 0.574, 0.2989, 0.5809, 0.2989, 0.5809, 0.3006, 0.574, 0.2989, 0.574, 0.2697, 0.5809, 0.2697, 0.5809, 0.2989, 0.574, 0.2697, 0.574, 0.2666, 0.5809, 0.2666, 0.5809, 0.2697, 0.574, 0.2666, 0.574, 0.2368, 0.5809, 0.2368, 0.5809, 0.2666, 0.574, 0.2368, 0.574, 0.2339, 0.5809, 0.2339, 0.5809, 0.2368, 0.574, 0.2339, 0.574, 0.2045, 0.5809, 0.2045, 0.5809, 0.2339, 0.574, 0.2022, 0.574, 0.199, 0.5809, 0.199, 0.5809, 0.2022, 0.574, 0.199, 0.574, 0.1976, 0.5809, 0.1976, 0.5809, 0.199, 0.574, 0.1976, 0.574, 0.1683, 0.5809, 0.1683, 0.5809, 0.1976, 0.574, 0.1683, 0.574, 0.165, 0.5809, 0.165, 0.5809, 0.1683, 0.574, 0.165, 0.574, 0.1355, 0.5809, 0.1355, 0.5809, 0.165, 0.574, 0.1355, 0.574, 0.1321, 0.5809, 0.1321, 0.5809, 0.1355, 0.574, 0.1027, 0.574, 0.1013, 0.5809, 0.1013, 0.5809, 0.1027, 0.574, 0.1321, 0.574, 0.1027, 0.5809, 0.1027, 0.5809, 0.1321, 0.574, 0.1013, 0.574, 0.09697, 0.5809, 0.09697, 0.5809, 0.1013, 0.574, 0.09697, 0.574, 0.09545, 0.5809, 0.09545, 0.5809, 0.09697, 0.574, 0.09545, 0.574, 0.06617, 0.5809, 0.06617, 0.5809, 0.09545, 0.574, 0.06617, 0.574, 0.06255, 0.5809, 0.06255, 0.5809, 0.06617, 0.574, 0.06255, 0.574, 0.03314, 0.5809, 0.03314, 0.5809, 0.06255, 0.574, 0.03314, 0.574, 0.02971, 0.5809, 0.02971, 0.5809, 0.03314, 0.0, 0.0, 0.0, 0.0, 0.0, 0.0, 0.0, 0.0, 0.0, 0.0, 0.0, 0.0, 0.0, 0.0, 0.0, 0.0, 0.5455, 0.8269, 0.5489, 0.8269, 0.5489, 0.8642, 0.5455, 0.8642, 0.5455, 0.8642, 0.5489, 0.8642, 0.5489, 0.8692, 0.5455, 0.8692, 0.5455, 0.8692, 0.5489, 0.8692, 0.549, 0.9069, 0.5456, 0.9069, 0.5456, 0.9069, 0.549, 0.9069, 0.549, 0.9115, 0.5456, 0.9116, 0.5456, 0.9116, 0.549, 0.9115, 0.549, 0.9491, 0.5456, 0.9491, 0.5456, 0.9491, 0.549, 0.9491, 0.549, 0.9508, 0.5456, 0.9509, 0.5489, 0.8692, 0.5489, 0.8642, 0.5781, 0.8642, 0.5781, 0.8692, 0.574, 0.06255, 0.574, 0.06617, 0.5369, 0.06617, 0.5369, 0.06255, 0.5369, 0.06255, 0.5369, 0.06617, 0.532, 0.06617, 0.532, 0.06255, 0.0, 0.0, 0.0, 0.0, 0.0, 0.0, 0.0, 0.0, 0.5649, 0.7291, 0.5603, 0.7291, 0.5603, 0.6998, 0.5649, 0.6998, 0.532, 0.06255, 0.532, 0.06617, 0.4946, 0.06617, 0.4946, 0.06255, 0.4946, 0.06255, 0.4946, 0.06617, 0.49, 0.06617, 0.49, 0.06255, 0.549, 0.9508, 0.549, 0.9491, 0.5781, 0.949, 0.5781, 0.9508, 0.49, 0.06255, 0.49, 0.06617, 0.4528, 0.06617, 0.4528, 0.06255, 0.4528, 0.06255, 0.4528, 0.06617, 0.451, 0.06617, 0.451, 0.06255, 0.9983, 0.8786, 0.9983, 0.4221, 0.9992, 0.4221, 0.9992, 0.8786, 0.5741, 0.6742, 0.575, 0.6742, 0.575, 0.7114, 0.5741, 0.7114, 0.5455, 0.8642, 0.5455, 0.8692, 0.5161, 0.8694, 0.5161, 0.8644, 0.5741, 0.7114, 0.575, 0.7114, 0.575, 0.7167, 0.5741, 0.7167, 0.5741, 0.7167, 0.575, 0.7167, 0.5749, 0.7541, 0.5741, 0.7541, 0.5456, 0.9069, 0.5456, 0.9116, 0.5162, 0.9118, 0.5162, 0.9071, 0.5741, 0.7541, 0.5749, 0.7541, 0.5749, 0.7589, 0.5741, 0.7589, 0.5456, 0.9491, 0.5456, 0.9509, 0.5154, 0.9509, 0.5154, 0.9491, 0.5741, 0.7589, 0.5749, 0.7589, 0.575, 0.798, 0.5741, 0.798, 0.532, 0.06617, 0.5369, 0.06617, 0.5368, 0.09544, 0.5318, 0.09544, 0.574, 0.09545, 0.574, 0.09697, 0.5367, 0.09697, 0.5367, 0.09545, 0.5367, 0.09545, 0.5367, 0.09697, 0.5318, 0.09697, 0.5318, 0.09545, 0.49, 0.06617, 0.4946, 0.06617, 0.4946, 0.09544, 0.49, 0.09544, 0.5318, 0.09545, 0.5318, 0.09697, 0.4946, 0.09697, 0.4946, 0.09545, 0.4946, 0.09545, 0.4946, 0.09697, 0.4898, 0.09697, 0.4898, 0.09545, 0.451, 0.06617, 0.4528, 0.06617, 0.4528, 0.0813, 0.451, 0.0813, 0.451, 0.0813, 0.4528, 0.0813, 0.4528, 0.0821, 0.451, 0.0821, 0.451, 0.0821, 0.4528, 0.0821, 0.4529, 0.09545, 0.4512, 0.09545, 0.4898, 0.09545, 0.4898, 0.09697, 0.453, 0.09697, 0.453, 0.09545, 0.453, 0.09545, 0.453, 0.09697, 0.4512, 0.09697, 0.4512, 0.09545, 0.0, 0.0, 0.0, 0.0, 0.0, 0.0, 0.0, 0.0, 0.4512, 0.09545, 0.4512, 0.09697, 0.4281, 0.09697, 0.4281, 0.09545, 0.4281, 0.09545, 0.4281, 0.09697, 0.4274, 0.09697, 0.4274, 0.09545, 0.5718, 0.7365, 0.5725, 0.7365, 0.5725, 0.7596, 0.5718, 0.7596, 0.4281, 0.09545, 0.4274, 0.09545, 0.4274, 0.0821, 0.4281, 0.0821, 0.4281, 0.0821, 0.4274, 0.0821, 0.4274, 0.08127, 0.4281, 0.08127, 0.0, 0.0, 0.0, 0.0, 0.0, 0.0, 0.0, 0.0, 0.9567, 0.424, 0.9554, 0.424, 0.9554, 0.4221, 0.9567, 0.4222, 0.574, 0.1321, 0.574, 0.1355, 0.4283, 0.1356, 0.4283, 0.1322, 0.574, 0.165, 0.574, 0.1683, 0.4282, 0.1683, 0.4282, 0.165, 0.4692, 0.1976, 0.4692, 0.199, 0.4661, 0.199, 0.4661, 0.1976, 0.9567, 0.5691, 0.9554, 0.5691, 0.9554, 0.5304, 0.9567, 0.5304, 0.9567, 0.5304, 0.9554, 0.5304, 0.9554, 0.525, 0.9567, 0.525, 0.9567, 0.525, 0.9554, 0.525, 0.9554, 0.4866, 0.9567, 0.4866, 0.9567, 0.4866, 0.9554, 0.4866, 0.9554, 0.4812, 0.9567, 0.4812, 0.9567, 0.4812, 0.9554, 0.4812, 0.9554, 0.4439, 0.9567, 0.4439, 0.9567, 0.4439, 0.9554, 0.4439, 0.9554, 0.4409, 0.9567, 0.4409, 0.9554, 0.525, 0.9554, 0.5304, 0.86, 0.5303, 0.86, 0.5249, 0.9554, 0.4812, 0.9554, 0.4866, 0.86, 0.4865, 0.86, 0.4811, 0.574, 0.1976, 0.574, 0.199, 0.4692, 0.199, 0.4692, 0.1976, 0.4692, 0.1923, 0.4661, 0.1923, 0.4661, 0.1649, 0.4692, 0.1649, 0.9567, 0.4409, 0.9554, 0.4409, 0.9554, 0.424, 0.9567, 0.424, 0.8614, 0.4406, 0.8614, 0.4435, 0.86, 0.4435, 0.86, 0.4405, 0.9554, 0.4409, 0.9554, 0.4439, 0.8614, 0.4435, 0.8614, 0.4406, 0.9554, 0.4221, 0.9554, 0.424, 0.86, 0.4242, 0.86, 0.4223, 0.8614, 0.4406, 0.86, 0.4405, 0.86, 0.4222, 0.8614, 0.4222, 0.4692, 0.1976, 0.4661, 0.1976, 0.4661, 0.1934, 0.4692, 0.1934, 0.4692, 0.1934, 0.4661, 0.1934, 0.4661, 0.1923, 0.4692, 0.1923, 0.4661, 0.1923, 0.4661, 0.1934, 0.4464, 0.1934, 0.4464, 0.1923, 0.4871, 0.2022, 0.4871, 0.2045, 0.4279, 0.2045, 0.4279, 0.2022, 0.7445, 0.6825, 0.7445, 0.6504, 0.7478, 0.6504, 0.7479, 0.6825, 0.469, 0.2989, 0.469, 0.3006, 0.4653, 0.3006, 0.4653, 0.2989, 0.574, 0.2989, 0.574, 0.3006, 0.469, 0.3006, 0.469, 0.2989, 0.469, 0.2969, 0.4653, 0.2969, 0.4653, 0.2666, 0.469, 0.2666, 0.469, 0.2989, 0.4653, 0.2989, 0.4653, 0.298, 0.469, 0.298, 0.469, 0.298, 0.4653, 0.298, 0.4653, 0.2969, 0.469, 0.2969, 0.4496, 0.2969, 0.4496, 0.298, 0.4469, 0.298, 0.4469, 0.2969, 0.4653, 0.2969, 0.4653, 0.298, 0.4496, 0.298, 0.4496, 0.2969, 0.4496, 0.2969, 0.4469, 0.2969, 0.4469, 0.2368, 0.4496, 0.2368, 0.4469, 0.2989, 0.4496, 0.2989, 0.4496, 0.3006, 0.4469, 0.3006, 0.4469, 0.298, 0.4496, 0.298, 0.4496, 0.2989, 0.4469, 0.2989, 0.4298, 0.299, 0.4298, 0.3007, 0.428, 0.3008, 0.428, 0.299, 0.4469, 0.2989, 0.4469, 0.3006, 0.4298, 0.3007, 0.4298, 0.299, 0.4298, 0.299, 0.428, 0.299, 0.4277, 0.2022, 0.4296, 0.2021, 0.4917, 0.2022, 0.4917, 0.2045, 0.4871, 0.2045, 0.4871, 0.2022, 0.5304, 0.2022, 0.5304, 0.2045, 0.4917, 0.2045, 0.4917, 0.2022, 0.5353, 0.2022, 0.5353, 0.2045, 0.5304, 0.2045, 0.5304, 0.2022, 0.574, 0.2022, 0.574, 0.2045, 0.5353, 0.2045, 0.5353, 0.2022, 0.4496, 0.2368, 0.4469, 0.2368, 0.4471, 0.2021, 0.4498, 0.2021, 0.4871, 0.2045, 0.4917, 0.2045, 0.4917, 0.3004, 0.4871, 0.3004, 0.5304, 0.2045, 0.5353, 0.2045, 0.5351, 0.3006, 0.5302, 0.3006, 0.4871, 0.3004, 0.4917, 0.3004, 0.4917, 0.3005, 0.4871, 0.3005, 0.4693, 0.305, 0.4693, 0.3069, 0.4655, 0.3069, 0.4655, 0.305, 0.488, 0.305, 0.488, 0.3069, 0.4693, 0.3069, 0.4693, 0.305, 0.4918, 0.305, 0.4918, 0.3069, 0.488, 0.3069, 0.488, 0.305, 0.5309, 0.305, 0.5309, 0.3069, 0.4918, 0.3069, 0.4918, 0.305, 0.5353, 0.305, 0.5353, 0.3069, 0.5309, 0.3069, 0.5309, 0.305, 0.574, 0.305, 0.574, 0.3069, 0.5353, 0.3069, 0.5353, 0.305, 0.4296, 0.3368, 0.4296, 0.34, 0.4276, 0.34, 0.4276, 0.3368, 0.574, 0.337, 0.574, 0.3401, 0.4296, 0.34, 0.4296, 0.3368, 0.4296, 0.3069, 0.4276, 0.3069, 0.4276, 0.305, 0.4296, 0.305, 0.4296, 0.3368, 0.4276, 0.3368, 0.4276, 0.3069, 0.4296, 0.3069, 0.4465, 0.3069, 0.4465, 0.305, 0.45, 0.305, 0.45, 0.3069, 0.4296, 0.3069, 0.4296, 0.305, 0.4465, 0.305, 0.4465, 0.3069, 0.4465, 0.3069, 0.45, 0.3069, 0.45, 0.3401, 0.4465, 0.3401, 0.4655, 0.3129, 0.4693, 0.3129, 0.4693, 0.34, 0.4655, 0.34, 0.4538, 0.3707, 0.4538, 0.3729, 0.4497, 0.3729, 0.4497, 0.3707, 0.574, 0.3709, 0.574, 0.3731, 0.4538, 0.3729, 0.4538, 0.3707, 0.4538, 0.3707, 0.4497, 0.3707, 0.4497, 0.34, 0.4538, 0.34, 0.4276, 0.34, 0.4296, 0.34, 0.4296, 0.3412, 0.4276, 0.3412, 0.4497, 0.4033, 0.4538, 0.4033, 0.4538, 0.4047, 0.4497, 0.4047, 0.4497, 0.3729, 0.4538, 0.3729, 0.4538, 0.4033, 0.4497, 0.4033, 0.4538, 0.4047, 0.4538, 0.4033, 0.5809, 0.4033, 0.5809, 0.4047, 0.5309, 0.3069, 0.5353, 0.3069, 0.5353, 0.4047, 0.5309, 0.4047, 0.0, 0.0, 0.0, 0.0, 0.0, 0.0, 0.0, 0.0, 0.5703, 0.6414, 0.5664, 0.6414, 0.5664, 0.5435, 0.5703, 0.5435, 0.4655, 0.3069, 0.4693, 0.3069, 0.4693, 0.3119, 0.4655, 0.3119, 0.4655, 0.3119, 0.4693, 0.3119, 0.4693, 0.3129, 0.4655, 0.3129, 0.4655, 0.3119, 0.4655, 0.3129, 0.4465, 0.3129, 0.4465, 0.3119, 0.8347, 0.6506, 0.8347, 0.6531, 0.7445, 0.6528, 0.7445, 0.6503, 0.8384, 0.6809, 0.8346, 0.6809, 0.8347, 0.6531, 0.8385, 0.6531, 0.7888, 0.6184, 0.7888, 0.621, 0.7444, 0.6208, 0.7444, 0.6183, 0.7938, 0.6185, 0.7938, 0.621, 0.7888, 0.621, 0.7888, 0.6184, 0.0, 0.0, 0.0, 0.0, 0.0, 0.0, 0.0, 0.0, 0.8385, 0.6531, 0.8347, 0.6531, 0.8347, 0.6506, 0.8385, 0.6506, 0.8385, 0.6506, 0.8347, 0.6506, 0.8347, 0.6211, 0.8386, 0.6211, 0.8386, 0.6211, 0.8347, 0.6211, 0.8347, 0.6186, 0.8386, 0.6186, 0.7935, 0.7147, 0.8345, 0.7147, 0.8345, 0.7173, 0.7935, 0.7173, 0.8599, 0.7437, 0.8599, 0.7445, 0.8581, 0.7445, 0.8581, 0.7437, 0.0, 0.0, 0.0, 0.0, 0.0, 0.0, 0.0, 0.0, 0.86, 0.7115, 0.8599, 0.7437, 0.8581, 0.7437, 0.8582, 0.7115, 0.7237, 0.7445, 0.7225, 0.7445, 0.7225, 0.7437, 0.7237, 0.7437, 0.789, 0.7445, 0.7237, 0.7445, 0.7237, 0.7437, 0.789, 0.7437, 0.8383, 0.7173, 0.8382, 0.7445, 0.8344, 0.7445, 0.8345, 0.7173, 0.7225, 0.7437, 0.7225, 0.7114, 0.7237, 0.7114, 0.7237, 0.7437, 0.7478, 0.7172, 0.7477, 0.7445, 0.7443, 0.7445, 0.7444, 0.7172, 0.7892, 0.7173, 0.7478, 0.7172, 0.7478, 0.7146, 0.7892, 0.7147, 0.8581, 0.7445, 0.7933, 0.7445, 0.7933, 0.7437, 0.8581, 0.7437, 0.7933, 0.7445, 0.789, 0.7445, 0.789, 0.7437, 0.7933, 0.7437, 0.7892, 0.7173, 0.7892, 0.7147, 0.7935, 0.7147, 0.7935, 0.7173, 0.789, 0.7437, 0.7892, 0.7173, 0.7935, 0.7173, 0.7933, 0.7437, 0.7478, 0.7172, 0.7444, 0.7172, 0.7444, 0.7146, 0.7478, 0.7146, 0.8345, 0.7147, 0.8383, 0.7147, 0.8383, 0.7173, 0.8345, 0.7173, 0.7444, 0.7146, 0.7445, 0.6825, 0.7479, 0.6825, 0.7478, 0.7146, 0.0, 0.0, 0.0, 0.0, 0.0, 0.0, 0.0, 0.0, 0.8383, 0.7147, 0.8345, 0.7147, 0.8346, 0.6809, 0.8384, 0.6809, 0.8347, 0.6186, 0.8347, 0.6211, 0.7938, 0.621, 0.7938, 0.6185, 0.7888, 0.621, 0.7938, 0.621, 0.7938, 0.6529, 0.7887, 0.6529, 0.0, 0.0, 0.0, 0.0, 0.0, 0.0, 0.0, 0.0, 0.7445, 0.6344, 0.7445, 0.6183, 0.7478, 0.6183, 0.7478, 0.6344, 0.8381, 0.4239, 0.8343, 0.4239, 0.8342, 0.4223, 0.8381, 0.4223, 0.8386, 0.6186, 0.8347, 0.6186, 0.8346, 0.5543, 0.8384, 0.5543, 0.8384, 0.5543, 0.8346, 0.5543, 0.8346, 0.5516, 0.8384, 0.5516, 0.7886, 0.5516, 0.7886, 0.5543, 0.7445, 0.5543, 0.7445, 0.5516, 0.7938, 0.5516, 0.7938, 0.5543, 0.7886, 0.5543, 0.7886, 0.5516, 0.8346, 0.5516, 0.8346, 0.5543, 0.7938, 0.5543, 0.7938, 0.5516, 0.8384, 0.5516, 0.8346, 0.5516, 0.8345, 0.5224, 0.8383, 0.5224, 0.8383, 0.5224, 0.8345, 0.5224, 0.8345, 0.5191, 0.8383, 0.5191, 0.8383, 0.5191, 0.8345, 0.5191, 0.8343, 0.4556, 0.8382, 0.4556, 0.8382, 0.4556, 0.8343, 0.4556, 0.8343, 0.4524, 0.8382, 0.4524, 0.8382, 0.4524, 0.8343, 0.4524, 0.8343, 0.4239, 0.8381, 0.4239, 0.8345, 0.5191, 0.8345, 0.5224, 0.7444, 0.5221, 0.7444, 0.5189, 0.7938, 0.5516, 0.7886, 0.5516, 0.7886, 0.5189, 0.7939, 0.5189, 0.7885, 0.4523, 0.7885, 0.4556, 0.7446, 0.4556, 0.7446, 0.4523, 0.794, 0.4523, 0.794, 0.4556, 0.7885, 0.4556, 0.7885, 0.4523, 0.8343, 0.4524, 0.8343, 0.4556, 0.794, 0.4556, 0.794, 0.4523, 0.794, 0.4523, 0.7885, 0.4523, 0.7886, 0.4221, 0.7941, 0.4222, 0.5773, 0.5418, 0.5791, 0.5418, 0.5791, 0.5435, 0.5773, 0.5435, 0.0, 0.0, 0.0, 0.0, 0.0, 0.0, 0.0, 0.0, 0.5773, 0.5187, 0.5791, 0.5187, 0.5791, 0.5418, 0.5773, 0.5418, 0.1189, 0.846, 0.1189, 0.8443, 0.1472, 0.8443, 0.1472, 0.846, 0.5773, 0.5418, 0.5773, 0.5435, 0.5625, 0.5435, 0.5625, 0.5418, 0.1163, 0.846, 0.1163, 0.8443, 0.1189, 0.8443, 0.1189, 0.846, 0.1164, 0.8997, 0.119, 0.8997, 0.1191, 0.9012, 0.1164, 0.9012, 0.1163, 0.846, 0.1189, 0.846, 0.119, 0.8997, 0.1164, 0.8997, 0.0889, 0.846, 0.0889, 0.8443, 0.1163, 0.8443, 0.1163, 0.846, 0.2369, 0.8464, 0.2358, 0.8464, 0.2358, 0.8446, 0.2369, 0.8446, 0.1465, 0.9012, 0.1465, 0.8997, 0.1472, 0.8997, 0.1472, 0.9012, 0.1191, 0.9012, 0.119, 0.8997, 0.1465, 0.8997, 0.1465, 0.9012, 0.1472, 0.8997, 0.1465, 0.8997, 0.1465, 0.8443, 0.1472, 0.8443, 0.2369, 0.9086, 0.2358, 0.9086, 0.2358, 0.8464, 0.2369, 0.8464, 0.2358, 0.8446, 0.2358, 0.8464, 0.2057, 0.8461, 0.2057, 0.8443, 0.1164, 0.9012, 0.1191, 0.9012, 0.1191, 0.9103, 0.1164, 0.9103, 0.9282, 0.2224, 0.9325, 0.2224, 0.9325, 0.2289, 0.9282, 0.2289, 0.9323, 0.138, 0.9323, 0.141, 0.9281, 0.141, 0.9281, 0.138, 0.9283, 0.2668, 0.9325, 0.2668, 0.9326, 0.2688, 0.9283, 0.2688, 0.9612, 0.1382, 0.9612, 0.1413, 0.9323, 0.141, 0.9323, 0.138, 0.5792, 0.4616, 0.5772, 0.4616, 0.5772, 0.4589, 0.5792, 0.4589, 0.5792, 0.4843, 0.5772, 0.4843, 0.5772, 0.4616, 0.5792, 0.4616, 0.1776, 0.9093, 0.1776, 0.9066, 0.2056, 0.9066, 0.2057, 0.9093, 0.5772, 0.4589, 0.5772, 0.4616, 0.5626, 0.4615, 0.5626, 0.4588, 0.5782, 0.6661, 0.5771, 0.6661, 0.5771, 0.6436, 0.5782, 0.6436, 0.2665, 0.8443, 0.2676, 0.8443, 0.2685, 0.8702, 0.2674, 0.8703, 0.2652, 0.8444, 0.2665, 0.8443, 0.2674, 0.8703, 0.2661, 0.8703, 0.8713, 0.3798, 0.8722, 0.3759, 0.8985, 0.3821, 0.8976, 0.3861, 0.2671, 0.9041, 0.2684, 0.9041, 0.2685, 0.9066, 0.2672, 0.9066, 0.2661, 0.8703, 0.2674, 0.8703, 0.2684, 0.9041, 0.2671, 0.9041, 0.1473, 0.9093, 0.1472, 0.9066, 0.1742, 0.9066, 0.1742, 0.9093, 0.1742, 0.9093, 0.1742, 0.9066, 0.1776, 0.9066, 0.1776, 0.9093, 0.1774, 0.8484, 0.174, 0.8484, 0.174, 0.8443, 0.1773, 0.8443, 0.2671, 0.9041, 0.2672, 0.9066, 0.237, 0.9074, 0.2369, 0.9049, 0.1774, 0.8509, 0.174, 0.8509, 0.174, 0.8484, 0.1774, 0.8484, 0.1776, 0.9066, 0.1742, 0.9066, 0.174, 0.8509, 0.1774, 0.8509, 0.2039, 0.8505, 0.2039, 0.8481, 0.2053, 0.8481, 0.2053, 0.8505, 0.1774, 0.8509, 0.1774, 0.8484, 0.2039, 0.8481, 0.2039, 0.8505, 0.2039, 0.8505, 0.2053, 0.8505, 0.2055, 0.9093, 0.2041, 0.9093, 0.9628, 0.1382, 0.9628, 0.1413, 0.9612, 0.1413, 0.9612, 0.1382, 0.9281, 0.1852, 0.9324, 0.1852, 0.9325, 0.2224, 0.9282, 0.2224, 0.9281, 0.1792, 0.9324, 0.1792, 0.9324, 0.1852, 0.9281, 0.1852, 0.9281, 0.141, 0.9323, 0.141, 0.9324, 0.1792, 0.9281, 0.1792, 0.9282, 0.2224, 0.9282, 0.2289, 0.8641, 0.2289, 0.8641, 0.2224, 0.9281, 0.1792, 0.9281, 0.1852, 0.864, 0.1861, 0.864, 0.18, 0.9282, 0.2289, 0.9325, 0.2289, 0.9325, 0.2668, 0.9283, 0.2668, 0.0, 0.0, 0.0, 0.0, 0.0, 0.0, 0.0, 0.0, 0.8687, 0.3912, 0.8683, 0.3932, 0.8669, 0.3928, 0.8673, 0.3909, 0.8918, 0.3965, 0.8914, 0.3985, 0.8683, 0.3932, 0.8687, 0.3912, 0.8713, 0.3798, 0.8699, 0.3795, 0.8708, 0.3755, 0.8722, 0.3759, 0.8687, 0.3912, 0.8673, 0.3909, 0.8699, 0.3795, 0.8713, 0.3798, 0.8708, 0.3755, 0.8699, 0.3795, 0.864, 0.3781, 0.8649, 0.3742, 0.9612, 0.2688, 0.9612, 0.2668, 0.9631, 0.2668, 0.9631, 0.2688, 0.9326, 0.2688, 0.9325, 0.2668, 0.9612, 0.2668, 0.9612, 0.2688, 0.9631, 0.2668, 0.9612, 0.2668, 0.9612, 0.1381, 0.9631, 0.1381, 0.9325, 0.2289, 0.9325, 0.2224, 0.9631, 0.2224, 0.9631, 0.2289, 0.9324, 0.1852, 0.9324, 0.1792, 0.9632, 0.1792, 0.9632, 0.1852, 0.7445, 0.6504, 0.7445, 0.6344, 0.7478, 0.6344, 0.7478, 0.6504, 0.9179, 0.7171, 0.9215, 0.717, 0.9216, 0.7209, 0.9179, 0.7209, 0.9515, 0.5716, 0.9499, 0.5716, 0.9499, 0.5695, 0.9515, 0.5695, 0.0, 0.0, 0.0, 0.0, 0.0, 0.0, 0.0, 0.0, 0.0, 0.0, 0.0, 0.0, 0.0, 0.0, 0.0, 0.0, 0.9515, 0.717, 0.9499, 0.717, 0.9499, 0.5716, 0.9515, 0.5716, 0.949, 0.8986, 0.9454, 0.8986, 0.9454, 0.8961, 0.949, 0.8961, 0.9158, 0.8958, 0.9171, 0.8958, 0.9171, 0.8983, 0.9158, 0.8983, 0.5775, 0.605, 0.5775, 0.6067, 0.5737, 0.6067, 0.5737, 0.605, 0.8836, 0.896, 0.8869, 0.896, 0.8869, 0.8985, 0.8836, 0.8985, 0.8869, 0.896, 0.9158, 0.8958, 0.9158, 0.8983, 0.8869, 0.8985, 0.9158, 0.7481, 0.9158, 0.7448, 0.9171, 0.7448, 0.9171, 0.7481, 0.9158, 0.8958, 0.9158, 0.7481, 0.9171, 0.7481, 0.9171, 0.8958, 0.824, 0.7478, 0.8226, 0.7478, 0.8226, 0.7445, 0.824, 0.7445, 0.9158, 0.7481, 0.824, 0.7478, 0.824, 0.7445, 0.9158, 0.7448, 0.0, 0.0, 0.0, 0.0, 0.0, 0.0, 0.0, 0.0, 0.9215, 0.717, 0.9499, 0.717, 0.9499, 0.7208, 0.9216, 0.7209, 0.824, 0.7478, 0.824, 0.7567, 0.8226, 0.7567, 0.8226, 0.7478, 0.9499, 0.717, 0.9515, 0.717, 0.9515, 0.7208, 0.9499, 0.7208, 0.8657, 0.1185, 0.8657, 0.138, 0.864, 0.138, 0.864, 0.1185, 0.8657, 0.0, 0.8657, 0.02426, 0.864, 0.02426, 0.864, 0.0, 0.8657, 0.02426, 0.8657, 0.0297, 0.864, 0.0297, 0.864, 0.02426, 0.8657, 0.0297, 0.8657, 0.0686, 0.864, 0.0686, 0.864, 0.0297, 0.8657, 0.0686, 0.8657, 0.0746, 0.864, 0.0746, 0.864, 0.0686, 0.8657, 0.0746, 0.8657, 0.1131, 0.864, 0.1131, 0.864, 0.0746, 0.8657, 0.1131, 0.8657, 0.1185, 0.864, 0.1185, 0.864, 0.1131, 0.8657, 0.02426, 0.9604, 0.02399, 0.9604, 0.02943, 0.8657, 0.0297, 0.8657, 0.0686, 0.9602, 0.0675, 0.9602, 0.07351, 0.8657, 0.0746, 0.8657, 0.1131, 0.9602, 0.1134, 0.9602, 0.1188, 0.8657, 0.1185, 0.9454, 0.8961, 0.9454, 0.7445, 0.949, 0.7445, 0.949, 0.8961, 0.8836, 0.896, 0.8836, 0.7447, 0.8869, 0.7447, 0.8869, 0.896, 0.0, 0.0, 0.0, 0.0, 0.0, 0.0, 0.0, 0.0, 0.5775, 0.5763, 0.5775, 0.605, 0.5737, 0.605, 0.5737, 0.5763, 0.8619, 0.5691, 0.8619, 0.5713, 0.86, 0.5713, 0.86, 0.5691, 0.9499, 0.5695, 0.9499, 0.5716, 0.8619, 0.5713, 0.8619, 0.5691, 0.8212, 0.7471, 0.8212, 0.745, 0.8226, 0.745, 0.8226, 0.7472, 0.86, 0.5713, 0.8619, 0.5713, 0.8619, 0.5809, 0.86, 0.5809, 0.7929, 0.747, 0.7929, 0.7448, 0.8212, 0.745, 0.8212, 0.7471, 0.5137, 0.9655, 0.5137, 0.9632, 0.5154, 0.9632, 0.5154, 0.9655, 0.0, 0.0, 0.0, 0.0, 0.0, 0.0, 0.0, 0.0, 0.5154, 0.8463, 0.5137, 0.8463, 0.5137, 0.8269, 0.5154, 0.8269, 0.5154, 0.9632, 0.5137, 0.9632, 0.5137, 0.9397, 0.5154, 0.9397, 0.5154, 0.9397, 0.5137, 0.9397, 0.5137, 0.9337, 0.5154, 0.9337, 0.5154, 0.9337, 0.5137, 0.9337, 0.5137, 0.8961, 0.5154, 0.8961, 0.5154, 0.8961, 0.5137, 0.8961, 0.5137, 0.8896, 0.5154, 0.8896, 0.5154, 0.8896, 0.5137, 0.8896, 0.5137, 0.8522, 0.5154, 0.8522, 0.5154, 0.8522, 0.5137, 0.8522, 0.5137, 0.8463, 0.5154, 0.8463, 0.9179, 0.7171, 0.9176, 0.5693, 0.9212, 0.5693, 0.9215, 0.717, 0.5137, 0.8463, 0.5137, 0.8522, 0.4193, 0.852, 0.4193, 0.846, 0.5137, 0.8896, 0.5137, 0.8961, 0.4191, 0.8961, 0.4191, 0.8896, 0.5137, 0.9337, 0.5137, 0.9397, 0.4188, 0.94, 0.4188, 0.934, 0.8212, 0.8715, 0.8226, 0.8715, 0.8226, 0.8747, 0.8212, 0.8747, 0.8212, 0.7471, 0.8226, 0.7472, 0.8226, 0.8715, 0.8212, 0.8715, 0.7415, 0.8716, 0.7415, 0.8748, 0.7395, 0.8748, 0.7395, 0.8716, 0.8212, 0.8715, 0.8212, 0.8747, 0.7415, 0.8748, 0.7415, 0.8716, 0.7395, 0.896, 0.7415, 0.896, 0.7415, 0.8987, 0.7395, 0.8987, 0.7395, 0.8748, 0.7415, 0.8748, 0.7415, 0.896, 0.7395, 0.896, 0.7275, 0.8962, 0.7275, 0.8989, 0.726, 0.8989, 0.726, 0.8962, 0.7395, 0.896, 0.7395, 0.8987, 0.7275, 0.8989, 0.7275, 0.8962, 0.05039, 0.8457, 0.05037, 0.8443, 0.08888, 0.8443, 0.0889, 0.8457, 0.7395, 0.8716, 0.7395, 0.8748, 0.7259, 0.875, 0.7259, 0.8718, 2.386e-05, 0.8457, 0.007212, 0.8457, 0.007212, 0.9415, 2.389e-05, 0.9415, 0.04348, 0.8457, 0.05039, 0.8457, 0.05007, 0.9413, 0.04316, 0.9413, 2.386e-05, 0.8457, 0.0, 0.8443, 0.007188, 0.8443, 0.007212, 0.8457, 0.007212, 0.8457, 0.007188, 0.8443, 0.04346, 0.8443, 0.04348, 0.8457, 0.04348, 0.8457, 0.04346, 0.8443, 0.05037, 0.8443, 0.05039, 0.8457, 0.7225, 0.7467, 0.7225, 0.7445, 0.7559, 0.7447, 0.7559, 0.7468, 0.7559, 0.7468, 0.7559, 0.7447, 0.7607, 0.7447, 0.7607, 0.7469, 0.7607, 0.7469, 0.7607, 0.7447, 0.7887, 0.7448, 0.7887, 0.747, 0.7887, 0.747, 0.7887, 0.7448, 0.7929, 0.7448, 0.7929, 0.747, 0.7559, 0.7468, 0.7607, 0.7469, 0.7601, 0.875, 0.7553, 0.875, 0.7887, 0.747, 0.7929, 0.747, 0.7927, 0.8745, 0.7885, 0.8745, 0.0, 0.0, 0.0, 0.0, 0.0, 0.0, 0.0, 0.0, 0.0, 0.0, 0.0, 0.0, 0.0, 0.0, 0.0, 0.0, 0.0, 0.0, 0.0, 0.0, 0.0, 0.0, 0.0, 0.0, 0.5716, 0.7904, 0.5716, 0.7611, 0.5741, 0.7611, 0.5741, 0.7904, 0.9454, 0.8986, 0.9171, 0.8987, 0.9171, 0.8962, 0.9454, 0.8961, 0.7445, 0.6183, 0.7446, 0.5542, 0.748, 0.5543, 0.7478, 0.6183, 0.0, 0.0, 0.0, 0.0, 0.0, 0.0, 0.0, 0.0, 0.0, 0.0, 0.0, 0.0, 0.0, 0.0, 0.0, 0.0, 0.0, 0.0, 0.0, 0.0, 0.0, 0.0, 0.0, 0.0, 0.0, 0.0, 0.0, 0.0, 0.0, 0.0, 0.0, 0.0, 0.0, 0.0, 0.0, 0.0, 0.0, 0.0, 0.0, 0.0, 0.5662, 0.7856, 0.5603, 0.7856, 0.5603, 0.7692, 0.5662, 0.7692, 0.7446, 0.5542, 0.7446, 0.5221, 0.7479, 0.5221, 0.748, 0.5543, 0.5737, 0.5763, 0.5737, 0.5435, 0.5775, 0.5435, 0.5775, 0.5763, 0.0, 0.0, 0.0, 0.0, 0.0, 0.0, 0.0, 0.0, 0.5703, 0.6436, 0.5703, 0.5771, 0.5736, 0.5771, 0.5737, 0.6436, 0.5603, 0.7529, 0.5682, 0.7529, 0.5682, 0.7692, 0.5603, 0.7692, 0.5703, 0.5771, 0.5703, 0.5435, 0.5737, 0.5435, 0.5736, 0.5771, 0.0, 0.0, 0.0, 0.0, 0.0, 0.0, 0.0, 0.0, 0.5725, 0.7611, 0.5725, 0.6742, 0.5741, 0.6742, 0.5741, 0.7611, 0.5799, 0.4047, 0.5799, 0.4228, 0.5603, 0.4228, 0.5603, 0.4047, 0.5799, 0.4228, 0.5799, 0.4408, 0.5603, 0.4408, 0.5603, 0.4228, 0.5799, 0.4408, 0.5799, 0.4588, 0.5603, 0.4588, 0.5603, 0.4408, 0.0, 0.0, 0.0, 0.0, 0.0, 0.0, 0.0, 0.0, 0.5792, 0.4843, 0.5792, 0.4874, 0.5772, 0.4874, 0.5772, 0.4843, 0.5772, 0.4874, 0.5643, 0.4874, 0.5643, 0.4843, 0.5772, 0.4843, 0.5643, 0.4874, 0.5627, 0.4874, 0.5627, 0.4843, 0.5643, 0.4843, 0.5772, 0.4874, 0.577, 0.5034, 0.5642, 0.5034, 0.5643, 0.4874, 0.5773, 0.5187, 0.5773, 0.5152, 0.5791, 0.5152, 0.5791, 0.5187, 0.5773, 0.5187, 0.5643, 0.5187, 0.5643, 0.5152, 0.5773, 0.5152, 0.0, 0.0, 0.0, 0.0, 0.0, 0.0, 0.0, 0.0, 0.569, 0.7728, 0.5672, 0.7728, 0.5672, 0.7692, 0.569, 0.7692, 0.5672, 0.7728, 0.5662, 0.7728, 0.5662, 0.7692, 0.5672, 0.7692, 0.567, 0.7291, 0.567, 0.7522, 0.5659, 0.7522, 0.5659, 0.7291, 0.5625, 0.5435, 0.5603, 0.5435, 0.5603, 0.5418, 0.5625, 0.5418, 0.5643, 0.5152, 0.5643, 0.5034, 0.5773, 0.5034, 0.5773, 0.5152, 0.5626, 0.4615, 0.5603, 0.4615, 0.5603, 0.4588, 0.5626, 0.4588, 0.0, 0.0, 0.0, 0.0, 0.0, 0.0, 0.0, 0.0, 0.575, 0.7361, 0.575, 0.6742, 0.5764, 0.6742, 0.5764, 0.7361, 0.0, 0.0, 0.0, 0.0, 0.0, 0.0, 0.0, 0.0, 0.0, 0.0, 0.0, 0.0, 0.0, 0.0, 0.0, 0.0, 0.5664, 0.6912, 0.5634, 0.6912, 0.5634, 0.5435, 0.5664, 0.5435, 0.5694, 0.6414, 0.5702, 0.6414, 0.5702, 0.789, 0.5694, 0.789, 0.5137, 0.9655, 0.4853, 0.9655, 0.4854, 0.9632, 0.5137, 0.9632, 0.8619, 0.5809, 0.8619, 0.5823, 0.86, 0.5823, 0.86, 0.5809, 0.565, 0.6912, 0.5664, 0.6912, 0.5664, 0.7146, 0.565, 0.7146, 0.5769, 0.7666, 0.575, 0.7666, 0.575, 0.7361, 0.5769, 0.7361, 0.5781, 0.6355, 0.576, 0.6355, 0.576, 0.6067, 0.5781, 0.6067, 0.0, 0.0, 0.0, 0.0, 0.0, 0.0, 0.0, 0.0, 0.5782, 0.7833, 0.5771, 0.7833, 0.5771, 0.6661, 0.5782, 0.6661, 0.0, 0.0, 0.0, 0.0, 0.0, 0.0, 0.0, 0.0, 0.5664, 0.7057, 0.5664, 0.6414, 0.5694, 0.6414, 0.5694, 0.7057, 0.5703, 0.7365, 0.5703, 0.6742, 0.5725, 0.6742, 0.5725, 0.7365, 0.0, 0.0, 0.0, 0.0, 0.0, 0.0, 0.0, 0.0, 0.5799, 0.4418, 0.5799, 0.4055, 0.5809, 0.4047, 0.5809, 0.4411, 0.5603, 0.7311, 0.5659, 0.7291, 0.5659, 0.7509, 0.5603, 0.7529, 0.5694, 0.7061, 0.5694, 0.741, 0.5672, 0.741, 0.5672, 0.7061, 0.0, 0.0, 0.0, 0.0, 0.0, 0.0, 0.0, 0.0, 0.5739, 0.6077, 0.576, 0.6069, 0.576, 0.6407, 0.5739, 0.6415, 0.576, 0.6069, 0.5739, 0.6077, 0.5737, 0.6075, 0.5759, 0.6067, 0.5672, 0.7061, 0.5672, 0.7057, 0.5694, 0.7057, 0.5694, 0.7061, 0.9239, 0.4038, 0.9235, 0.4058, 0.8947, 0.3992, 0.8951, 0.3972, 0.8951, 0.3972, 0.8947, 0.3992, 0.8914, 0.3985, 0.8918, 0.3965, 0.8918, 0.3965, 0.9206, 0.2688, 0.9239, 0.2696, 0.8951, 0.3972, 0.8582, 0.7115, 0.8582, 0.7105, 0.86, 0.7105, 0.86, 0.7115, 0.5771, 0.6742, 0.5704, 0.6731, 0.5703, 0.6436, 0.5771, 0.6448, 0.8582, 0.7105, 0.8367, 0.6831, 0.8384, 0.6831, 0.86, 0.7105, 0.5781, 0.6399, 0.5766, 0.6395, 0.5766, 0.6355, 0.5781, 0.6358, 0.576, 0.6417, 0.576, 0.6435, 0.5744, 0.6433, 0.5744, 0.6415, 0.0, 0.0, 0.0, 0.0, 0.0, 0.0, 0.0, 0.0, 0.5634, 0.5435, 0.5634, 0.6998, 0.5603, 0.6998, 0.5603, 0.5435, 0.574, 0.2368, 0.4188, 0.2368, 0.4188, 0.2339, 0.574, 0.2339, 0.5808, 0.4418, 0.5808, 0.4489, 0.5799, 0.4489, 0.5799, 0.4418, 0.9846, 0.4221, 0.9846, 0.8786, 0.9777, 0.8786, 0.9777, 0.4221, 0.9777, 0.4222, 0.9777, 0.8786, 0.9707, 0.8786, 0.9707, 0.4221, 0.5782, 1.0, 0.5782, 0.5435, 0.5791, 0.5435, 0.5791, 1.0, 0.9966, 0.8783, 0.9966, 0.4221, 0.9983, 0.4221, 0.9983, 0.8783, 0.5667, 0.7168, 0.565, 0.7168, 0.565, 0.7146, 0.5667, 0.7146, 0.9889, 0.4221, 0.9889, 0.8783, 0.9868, 0.8783, 0.9868, 0.4221, 0.9846, 0.8783, 0.9846, 0.4221, 0.9868, 0.4221, 0.9868, 0.8783, 0.5809, 0.4588, 0.5809, 0.915, 0.5792, 0.915, 0.5792, 0.4588, 0.9948, 0.8742, 0.9948, 0.4221, 0.9966, 0.4221, 0.9966, 0.8742, 0.5763, 0.6399, 0.5781, 0.6399, 0.5781, 0.6419, 0.5763, 0.6419, 0.991, 0.4221, 0.991, 0.8742, 0.9889, 0.8742, 0.9889, 0.4222, 0.993, 0.4221, 0.993, 0.8742, 0.991, 0.8742, 0.991, 0.4221, 0.993, 0.8742, 0.993, 0.4221, 0.9948, 0.4221, 0.9948, 0.8742, 0.0, 0.0, 0.0, 0.0, 0.0, 0.0, 0.0, 0.0, 0.0, 0.0, 0.0, 0.0, 0.0, 0.0, 0.0, 0.0, 0.0, 0.0, 0.0, 0.0, 0.0, 0.0, 0.0, 0.0, 0.0, 0.0, 0.0, 0.0, 0.0, 0.0, 0.0, 0.0, 0.0, 0.0, 0.0, 0.0, 0.0, 0.0, 0.0, 0.0, 0.9992, 0.8948, 0.9992, 0.4221, 0.9996, 0.4221, 0.9996, 0.8948, 0.0, 0.0, 0.0, 0.0, 0.0, 0.0, 0.0, 0.0, 0.0, 0.0, 0.0, 0.0, 0.0, 0.0, 0.0, 0.0, 0.0, 0.0, 0.0, 0.0, 0.0, 0.0, 0.0, 0.0, 0.5775, 0.5435, 0.5779, 0.5435, 0.5779, 0.5506, 0.5775, 0.5506, 0.9567, 0.8948, 0.9567, 0.4221, 0.9637, 0.4221, 0.9637, 0.8948, 0.9996, 0.8948, 0.9996, 0.4221, 1.0, 0.4221, 1.0, 0.8948, 0.9707, 0.4221, 0.9707, 0.8948, 0.9637, 0.8948, 0.9637, 0.4221])
me_plane_008.use_remesh_fix_poles = True
me_plane_008.use_remesh_preserve_attributes = False
me_plane_008.use_mirror_vertex_groups = False
me_plane_008.update()
me_plane_001 = bpy.data.meshes.new('Plane.001')
me_plane_001.from_pydata([(-1.0, -1.0, 0.0), (1.0, -1.0, 0.0), (-1.0, 1.0, 0.0), (1.0, 1.0, 0.0), (-1.0, 1.0, 0.6759), (-1.0, -1.0, 0.6759), (1.0, -1.0, 0.6759), (1.0, 1.0, 0.6759)], [], [(0, 2, 3, 1), (5, 6, 7, 4), (1, 3, 7, 6), (2, 0, 5, 4), (3, 2, 4, 7), (0, 1, 6, 5)])
_uv = me_plane_001.uv_layers.new(name='UVMap')
_uv.uv.foreach_set('vector', [0.4188, 0.8443, 6.241e-08, 0.8443, 0.0, 0.4222, 0.4188, 0.4221, 6.241e-08, 0.4221, 0.0, 6.291e-08, 0.4188, 0.0, 0.4188, 0.4221, 0.7225, 0.0, 0.7225, 0.4221, 0.5809, 0.4221, 0.5809, 2.516e-08, 0.864, 0.0, 0.864, 0.4221, 0.7225, 0.4221, 0.7225, 0.0, 0.5603, 0.4047, 0.5603, 0.8269, 0.4188, 0.8269, 0.4188, 0.4047, 0.5809, 0.8443, 0.5809, 0.4221, 0.7225, 0.4221, 0.7225, 0.8443])
me_plane_001.use_remesh_fix_poles = True
me_plane_001.use_remesh_preserve_attributes = False
me_plane_001.use_mirror_vertex_groups = False
me_plane_001.update()

# ---- objects
ob_plane = bpy.data.objects.new('Plane', me_plane_008)
ob_plane_094 = bpy.data.objects.new('Plane.094', me_plane_001)

# ---- transforms, parenting, visibility, modifiers, constraints
ob_plane.location = (-0.2011, -156.6, 22.86)
ob_plane.scale = (-61.77, 36.01, 1.0)
ob_plane.lineart.crease_threshold = 0.0
ob_plane_094.location = (-0.4558, -156.0, 23.0)
ob_plane_094.scale = (60.35, 35.53, 0.9356)
ob_plane_094.lineart.crease_threshold = 0.0

# ---- collection membership
col_collection_1.objects.link(ob_plane)
col_collection_1.objects.link(ob_plane_094)

# ---- scene / render settings (as saved in the file)
scene.frame_start = 0; scene.frame_end = 0; scene.frame_set(0)
scene.render.engine = 'BLENDER_EEVEE_NEXT'
scene.render.resolution_percentage = 50
scene.render.dither_intensity = 0.0
scene.cycles.use_denoising = False
scene.cycles.samples = 128
scene.cycles.sampling_pattern = 'TABULATED_SOBOL'
scene.cycles.use_adaptive_sampling = False
scene.cycles.use_light_tree = False
scene.cycles.blur_glossy = 0.0
scene.cycles.sample_clamp_indirect = 0.0
scene.view_settings.view_transform = 'Standard'
bpy.context.view_layer.update()

# ---- added for rendering (the .blend has no active camera and no usable light): camera, sun
cam_auto = bpy.data.cameras.new('AutoCamera')
cam_auto.lens = 50.0
cam_auto.sensor_width = 36.0
cam_auto.clip_end = 2274.87
ob_auto_camera = bpy.data.objects.new('AutoCamera', cam_auto)
scene.collection.objects.link(ob_auto_camera)
ob_auto_camera.location = (129.167, -311.554, 125.863)
ob_auto_camera.rotation_euler = (1.09748, -7.21219e-08, 0.694738)
scene.camera = ob_auto_camera
light_auto_sun = bpy.data.lights.new('AutoSun', 'SUN')
light_auto_sun.energy = 3.0
light_auto_sun.angle = 0.0523599
ob_auto_sun = bpy.data.objects.new('AutoSun', light_auto_sun)
scene.collection.objects.link(ob_auto_sun)
ob_auto_sun.rotation_euler = (0.872665, 0.174533, 0.523599)
bpy.context.view_layer.update()
